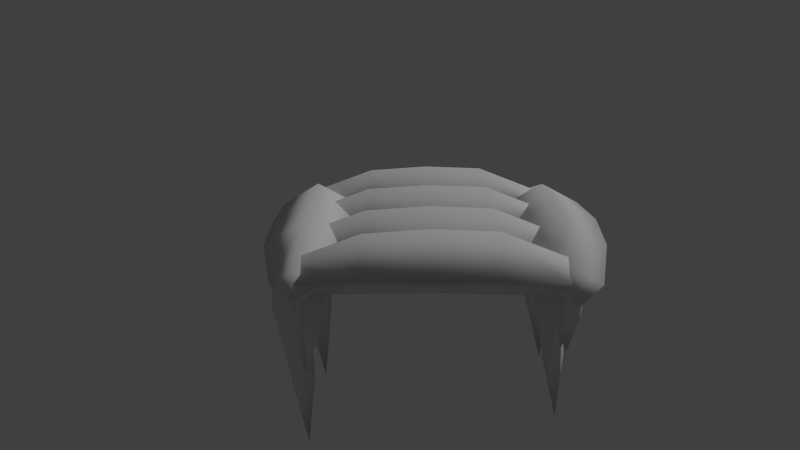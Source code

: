 # Source: ice_and_snow_melts.blend  (saved by Blender 2.68.0; exported with 4.5.12 LTS)
import bpy
from mathutils import Matrix  # noqa: F401  (used for matrix-valued properties, if any)

bpy.ops.wm.read_factory_settings(use_empty=True)
scene = bpy.context.scene
scene.name = 'Scene'

# ---- collections
col_collection_1 = bpy.data.collections.new('Collection 1'); scene.collection.children.link(col_collection_1)
col_collection_2 = bpy.data.collections.new('Collection 2'); scene.collection.children.link(col_collection_2)
col_collection_3 = bpy.data.collections.new('Collection 3'); scene.collection.children.link(col_collection_3)
col_collection_4 = bpy.data.collections.new('Collection 4'); scene.collection.children.link(col_collection_4)
col_collection_5 = bpy.data.collections.new('Collection 5'); scene.collection.children.link(col_collection_5)
col_collection_11 = bpy.data.collections.new('Collection 11'); scene.collection.children.link(col_collection_11)
col_collection_12 = bpy.data.collections.new('Collection 12'); scene.collection.children.link(col_collection_12)
col_collection_12.hide_render = True
col_collection_12.hide_viewport = True
col_collection_13 = bpy.data.collections.new('Collection 13'); scene.collection.children.link(col_collection_13)
col_collection_13.hide_render = True
col_collection_13.hide_viewport = True
col_collection_14 = bpy.data.collections.new('Collection 14'); scene.collection.children.link(col_collection_14)
col_collection_14.hide_render = True
col_collection_14.hide_viewport = True
col_collection_15 = bpy.data.collections.new('Collection 15'); scene.collection.children.link(col_collection_15)
col_collection_15.hide_render = True
col_collection_15.hide_viewport = True

# ---- materials (node trees are filled in below, after node groups)
mat_ice_mat1 = bpy.data.materials.new('ice_mat1')
mat_ice_mat1.alpha_threshold = 0.0
mat_ice_mat1.use_transparent_shadow = False
mat_ice_mat1.roughness = 0.5
mat_ice_mat1.line_color = (0.0, 0.0, 0.0, 1.0)
mat_snow_flats_mat = bpy.data.materials.new('snow_flats_mat')
mat_snow_flats_mat.alpha_threshold = 0.0
mat_snow_flats_mat.use_transparent_shadow = False
mat_snow_flats_mat.roughness = 0.5
mat_snow_flats_mat.specular_intensity = 0.44
mat_snow_flats_mat.line_color = (0.0, 0.0, 0.0, 1.0)

# ---- material node trees

# ---- world
world_world = bpy.data.worlds.new('World'); scene.world = world_world
world_world.color = (0.05088, 0.05088, 0.05088)
world_world.use_sun_shadow = False
world_world.sun_shadow_jitter_overblur = 0.0
world_world.cycles.sampling_method = 'MANUAL'
world_world.cycles.sample_map_resolution = 256

# ---- cameras
cam_camera = bpy.data.cameras.new('Camera')
cam_camera.clip_end = 100.0
cam_camera.lens = 35.0
cam_camera.sensor_width = 32.0
cam_camera.sensor_height = 18.0
cam_camera.ortho_scale = 7.314
cam_camera.dof.focus_distance = 0.0
cam_camera.dof.aperture_fstop = 128.0

# ---- lights
light_lamp = bpy.data.lights.new('Lamp', 'SUN')
light_lamp.transmission_factor = 0.0
light_lamp.cutoff_distance = 30.0
light_lamp.angle = 0.1993
light_lamp.energy = 1.0
light_lamp.shadow_buffer_clip_start = 1.001
light_lamp.shadow_soft_size = 0.1
light_lamp.shadow_cascade_max_distance = 1000.0
light_lamp.cycles.use_multiple_importance_sampling = False

# ---- meshes
me_ice_017 = bpy.data.meshes.new('ice.017')
me_ice_017.from_pydata([(0.2547, 0.248, 1.251), (0.3691, 0.3271, 0.3804), (0.1399, 0.5788, 0.3685), (-0.05396, 0.5102, 1.248), (0.384, -0.4723, 0.06901), (0.3914, -0.2399, -0.3999), (0.5255, 0.01595, 0.3456), (0.4969, -0.04058, 0.8434), (0.4087, -0.2701, 0.8688), (0.1612, -0.6097, 0.2793), (0.2575, -0.1548, 1.203), (0.0322, -0.46, 0.7321), (-0.0905, -0.4984, 0.07042), (0.1059, -0.6262, -0.108), (0.07467, -0.3033, -1.132), (0.1434, -0.3913, -0.8998), (0.3316, -0.01873, -0.3817), (-0.2245, 0.6009, 0.2785), (-0.2595, 0.5509, 1.192), (-0.4415, 0.3966, 0.2563), (-0.45, 0.4335, 1.179), (-0.646, 0.01919, 0.3375), (-0.5932, 0.09779, 1.163), (-0.3603, -0.3935, 0.3223), (-0.2856, -0.2835, 1.11), (-0.1179, 0.4197, -0.6483), (-0.4526, 0.01645, -0.5754), (-0.2002, -0.3359, -0.9593), (-0.02329, 0.3065, -1.644), (-0.2599, 0.101, -1.591), (-0.003679, -0.2503, -1.562), (0.1858, 0.3094, -0.5588), (0.255, 0.2037, -1.474), (-0.1488, 0.1711, 1.536), (0.09405, 0.04153, -3.1)], [], [(0, 1, 2, 3), (4, 5, 6, 7), (1, 0, 7, 6), (8, 9, 4, 7), (7, 0, 10, 8), (10, 11, 9, 8), (11, 12, 13, 9), (12, 14, 15, 13), (9, 13, 4), (14, 16, 5, 15), (4, 13, 15), (16, 1, 6, 5), (4, 15, 5), (3, 2, 17, 18), (18, 17, 19, 20), (20, 19, 21, 22), (22, 21, 23, 24), (11, 24, 23, 12), (21, 19, 25, 26), (12, 23, 27, 14), (26, 25, 28, 29), (21, 26, 27, 23), (29, 30, 27, 26), (30, 14, 27), (16, 31, 2, 1), (17, 25, 19), (2, 31, 25, 17), (14, 31, 16), (31, 14, 32), (25, 31, 32, 28), (10, 24, 11), (0, 3, 33), (3, 18, 33), (18, 20, 33), (0, 33, 10), (20, 22, 33), (22, 24, 33), (24, 10, 33), (29, 28, 34), (14, 30, 34), (32, 14, 34), (34, 30, 29), (28, 32, 34)])
me_ice_017.polygons.foreach_set('use_smooth', [True] * 43)
_uv = me_ice_017.uv_layers.new(name='UVMap')
_uv.uv.foreach_set('vector', [0.2566, 0.7243, 0.3118, 0.6052, 0.3708, 0.6161, 0.3063, 0.7801, 0.1993, 0.5612, 0.2215, 0.4906, 0.2577, 0.5964, 0.239, 0.6552, 0.3118, 0.6052, 0.2566, 0.7243, 0.239, 0.6552, 0.2577, 0.5964, 0.2099, 0.6515, 0.1639, 0.5774, 0.1993, 0.5612, 0.239, 0.6552, 0.239, 0.6552, 0.2566, 0.7243, 0.2067, 0.6925, 0.2099, 0.6515, 0.2067, 0.6925, 0.1567, 0.641, 0.1639, 0.5774, 0.2099, 0.6515, 0.1567, 0.641, 0.1268, 0.561, 0.1585, 0.5408, 0.1639, 0.5774, 0.1268, 0.561, 0.1683, 0.386, 0.174, 0.4159, 0.1585, 0.5408, 0.1639, 0.5774, 0.1585, 0.5408, 0.1993, 0.5612, 0.1683, 0.386, 0.254, 0.4935, 0.2215, 0.4906, 0.174, 0.4159, 0.1993, 0.5612, 0.1585, 0.5408, 0.174, 0.4159, 0.254, 0.4935, 0.3118, 0.6052, 0.2577, 0.5964, 0.2215, 0.4906, 0.1993, 0.5612, 0.174, 0.4159, 0.2215, 0.4906, 0.7107, 0.7235, 0.6601, 0.5964, 0.7209, 0.5804, 0.7345, 0.706, 0.7345, 0.706, 0.7209, 0.5804, 0.7666, 0.5724, 0.7645, 0.7017, 0.7645, 0.7017, 0.7666, 0.5724, 0.8364, 0.5844, 0.8198, 0.7103, 0.0653, 0.7725, 0.00017, 0.6196, 0.08785, 0.6017, 0.127, 0.7048, 0.1567, 0.641, 0.127, 0.7048, 0.08785, 0.6017, 0.1268, 0.561, 0.8364, 0.5844, 0.7666, 0.5724, 0.7125, 0.4311, 0.806, 0.4462, 0.1268, 0.561, 0.08785, 0.6017, 0.1226, 0.4033, 0.1683, 0.386, 0.806, 0.4462, 0.7125, 0.4311, 0.7063, 0.2822, 0.7617, 0.2896, 0.00017, 0.6196, 0.03489, 0.4631, 0.1226, 0.4033, 0.08785, 0.6017, 0.07228, 0.3009, 0.156, 0.3175, 0.1226, 0.4033, 0.03489, 0.4631, 0.156, 0.3175, 0.1683, 0.386, 0.1226, 0.4033, 0.254, 0.4935, 0.3143, 0.4554, 0.3708, 0.6161, 0.3118, 0.6052, 0.7209, 0.5804, 0.7125, 0.4311, 0.7666, 0.5724, 0.6601, 0.5964, 0.6573, 0.4514, 0.7125, 0.4311, 0.7209, 0.5804, 0.1683, 0.386, 0.3143, 0.4554, 0.254, 0.4935, 0.3143, 0.4554, 0.1683, 0.386, 0.2579, 0.3137, 0.7125, 0.4311, 0.6573, 0.4514, 0.6499, 0.3076, 0.7063, 0.2822, 0.2067, 0.6925, 0.127, 0.7048, 0.1567, 0.641, 0.2566, 0.7243, 0.3063, 0.7801, 0.1992, 0.8037, 0.7107, 0.7235, 0.7345, 0.706, 0.7552, 0.784, 0.7345, 0.706, 0.7645, 0.7017, 0.7552, 0.784, 0.2566, 0.7243, 0.1992, 0.8037, 0.2067, 0.6925, 0.7645, 0.7017, 0.8198, 0.7103, 0.7552, 0.784, 0.0653, 0.7725, 0.127, 0.7048, 0.1992, 0.8037, 0.127, 0.7048, 0.2067, 0.6925, 0.1992, 0.8037, 0.7617, 0.2896, 0.7063, 0.2822, 0.6995, 0.00017, 0.1683, 0.386, 0.156, 0.3175, 0.1596, 0.00017, 0.2579, 0.3137, 0.1683, 0.386, 0.1596, 0.00017, 0.1596, 0.00017, 0.156, 0.3175, 0.07228, 0.3009, 0.7063, 0.2822, 0.6499, 0.3076, 0.6995, 0.00017])
me_ice_017.materials.append(mat_ice_mat1)
me_ice_017.use_remesh_preserve_volume = False
me_ice_017.use_remesh_preserve_attributes = False
me_ice_017.use_mirror_vertex_groups = False
me_ice_017.update()
me_ice_016 = bpy.data.meshes.new('ice.016')
me_ice_016.from_pydata([(0.01344, 0.00595, -1.476), (0.01428, 0.3239, -0.5429), (0.3218, 0.1065, -0.5383), (0.2049, -0.2575, -0.5475), (-0.1761, -0.2522, -0.5441), (-0.293, 0.1031, -0.5441), (0.2287, 0.07016, 0.7983), (0.01086, 0.2486, 0.7775), (0.01119, 0.003449, 0.8394), (0.1607, -0.2014, 0.7274), (-0.1628, -0.2389, 0.6375), (-0.2635, -0.3374, -0.1848), (-0.2651, 0.09461, 0.675), (-0.435, 0.1494, -0.04165), (0.01964, 0.3804, 0.0718), (0.3678, 0.1047, 0.01501), (0.2422, -0.3033, -0.1229)], [], [(0, 1, 2), (0, 2, 3), (0, 3, 4), (0, 4, 5), (0, 5, 1), (6, 7, 8), (9, 6, 8), (10, 9, 8), (11, 10, 12, 13), (13, 12, 7, 14), (12, 10, 8), (4, 11, 13, 5), (1, 14, 15, 2), (14, 7, 6, 15), (7, 12, 8), (5, 13, 14, 1), (2, 15, 16, 3), (15, 6, 9, 16), (3, 16, 11, 4), (16, 9, 10, 11)])
me_ice_016.polygons.foreach_set('use_smooth', [True] * 20)
_uv = me_ice_016.uv_layers.new(name='UVMap')
_uv.uv.foreach_set('vector', [0.6041, 0.3876, 0.5232, 0.2415, 0.5816, 0.2278, 0.6041, 0.3876, 0.5816, 0.2278, 0.6393, 0.2252, 0.3276, 0.3266, 0.2369, 0.2008, 0.2874, 0.1843, 0.3276, 0.3266, 0.2874, 0.1843, 0.3371, 0.1799, 0.3276, 0.3266, 0.3371, 0.1799, 0.3932, 0.1839, 0.5577, 0.06687, 0.5239, 0.05812, 0.5557, 0.03743, 0.5955, 0.05487, 0.5577, 0.06687, 0.5557, 0.03743, 0.2792, 0.07475, 0.2478, 0.04414, 0.2883, 0.03043, 0.2841, 0.1504, 0.2792, 0.07475, 0.3128, 0.06441, 0.3322, 0.1284, 0.3322, 0.1284, 0.3128, 0.06441, 0.3269, 0.02444, 0.3922, 0.09729, 0.3128, 0.06441, 0.2792, 0.07475, 0.2883, 0.03043, 0.2874, 0.1843, 0.2841, 0.1504, 0.3322, 0.1284, 0.3371, 0.1799, 0.5232, 0.2415, 0.5056, 0.156, 0.5741, 0.16, 0.5816, 0.2278, 0.5056, 0.156, 0.5239, 0.05812, 0.5577, 0.06687, 0.5741, 0.16, 0.3269, 0.02444, 0.3128, 0.06441, 0.2883, 0.03043, 0.3371, 0.1799, 0.3322, 0.1284, 0.3922, 0.09729, 0.3932, 0.1839, 0.5816, 0.2278, 0.5741, 0.16, 0.6376, 0.1709, 0.6393, 0.2252, 0.5741, 0.16, 0.5577, 0.06687, 0.5955, 0.05487, 0.6376, 0.1709, 0.2369, 0.2008, 0.2177, 0.1544, 0.2841, 0.1504, 0.2874, 0.1843, 0.2177, 0.1544, 0.2478, 0.04414, 0.2792, 0.07475, 0.2841, 0.1504])
me_ice_016.materials.append(mat_ice_mat1)
me_ice_016.use_remesh_preserve_volume = False
me_ice_016.use_remesh_preserve_attributes = False
me_ice_016.use_mirror_vertex_groups = False
me_ice_016.update()
me_ice_014 = bpy.data.meshes.new('ice.014')
me_ice_014.from_pydata([(-0.009689, -0.05174, -1.558), (-0.007976, 0.2836, -0.5319), (0.3092, 0.05007, -0.5287), (0.1902, -0.07633, -0.5362), (-0.2099, -0.06711, -0.5358), (-0.164, 0.04706, -0.5251), (0.2143, 0.01345, 0.8195), (-0.01323, 0.1929, 0.7914), (-0.01287, -0.06024, 0.8459), (0.1425, -0.2725, 0.7425), (-0.2018, -0.3136, 0.648), (-0.2967, -0.1518, -0.2065), (-0.2962, 0.03553, 0.6826), (-0.2415, 0.1, -0.05334), (0.0008381, 0.3304, 0.07126), (0.3585, 0.05139, 0.01245), (0.2383, -0.1112, -0.1375)], [], [(0, 1, 2), (0, 2, 3), (0, 3, 4), (0, 4, 5), (0, 5, 1), (6, 7, 8), (9, 6, 8), (10, 9, 8), (11, 10, 12, 13), (13, 12, 7, 14), (12, 10, 8), (4, 11, 13, 5), (1, 14, 15, 2), (14, 7, 6, 15), (7, 12, 8), (5, 13, 14, 1), (2, 15, 16, 3), (15, 6, 9, 16), (3, 16, 11, 4), (16, 9, 10, 11)])
me_ice_014.polygons.foreach_set('use_smooth', [True] * 20)
_uv = me_ice_014.uv_layers.new(name='UVMap')
_uv.uv.foreach_set('vector', [0.8197, 0.3722, 0.7739, 0.2086, 0.8348, 0.2085, 0.8197, 0.3722, 0.8348, 0.2085, 0.8595, 0.2154, 0.364, 0.89, 0.2007, 0.9477, 0.1889, 0.883, 0.364, 0.89, 0.1889, 0.883, 0.1928, 0.8625, 0.364, 0.89, 0.1928, 0.8625, 0.1985, 0.8173, 0.8481, 0.04695, 0.8176, 0.03048, 0.8532, 0.01816, 0.8873, 0.04442, 0.8481, 0.04695, 0.8532, 0.01816, 0.05629, 0.903, 0.02312, 0.9373, 0.00899, 0.8906, 0.144, 0.8882, 0.05629, 0.903, 0.04894, 0.8698, 0.1265, 0.8536, 0.1265, 0.8536, 0.04894, 0.8698, 0.01033, 0.8457, 0.1069, 0.8025, 0.04894, 0.8698, 0.05629, 0.903, 0.00899, 0.8906, 0.1889, 0.883, 0.144, 0.8882, 0.1265, 0.8536, 0.1928, 0.8625, 0.7739, 0.2086, 0.7766, 0.1205, 0.8423, 0.1399, 0.8348, 0.2085, 0.7766, 0.1205, 0.8176, 0.03048, 0.8481, 0.04695, 0.8423, 0.1399, 0.01033, 0.8457, 0.04894, 0.8698, 0.00899, 0.8906, 0.1928, 0.8625, 0.1265, 0.8536, 0.1069, 0.8025, 0.1985, 0.8173, 0.8348, 0.2085, 0.8423, 0.1399, 0.8691, 0.1625, 0.8595, 0.2154, 0.8423, 0.1399, 0.8481, 0.04695, 0.8873, 0.04442, 0.8691, 0.1625, 0.2007, 0.9477, 0.148, 0.9662, 0.144, 0.8882, 0.1889, 0.883, 0.148, 0.9662, 0.02312, 0.9373, 0.05629, 0.903, 0.144, 0.8882])
me_ice_014.materials.append(mat_ice_mat1)
me_ice_014.use_remesh_preserve_volume = False
me_ice_014.use_remesh_preserve_attributes = False
me_ice_014.use_mirror_vertex_groups = False
me_ice_014.update()
me_ice_012 = bpy.data.meshes.new('ice.012')
me_ice_012.from_pydata([(0.2547, 0.248, 1.251), (0.3691, 0.3271, 0.3804), (0.1399, 0.5788, 0.3685), (-0.05396, 0.5102, 1.248), (0.384, -0.4723, 0.06901), (0.3914, -0.2399, -0.3999), (0.5255, 0.01595, 0.3456), (0.4969, -0.04058, 0.8434), (0.4087, -0.2701, 0.8688), (0.1612, -0.6097, 0.2793), (0.2575, -0.1548, 1.203), (0.0322, -0.46, 0.7321), (-0.0905, -0.4984, 0.07042), (0.1059, -0.6262, -0.108), (0.07467, -0.3033, -1.132), (0.1434, -0.3913, -0.8998), (0.3316, -0.01873, -0.3817), (-0.2245, 0.6009, 0.2785), (-0.2595, 0.5509, 1.192), (-0.4415, 0.3966, 0.2563), (-0.45, 0.4335, 1.179), (-0.646, 0.01919, 0.3375), (-0.5932, 0.09779, 1.163), (-0.3603, -0.3935, 0.3223), (-0.2856, -0.2835, 1.11), (-0.1179, 0.4197, -0.6483), (-0.4526, 0.01645, -0.5754), (-0.2002, -0.3359, -0.9593), (-0.02329, 0.3065, -1.644), (-0.2599, 0.101, -1.591), (-0.003679, -0.2503, -1.562), (0.1858, 0.3094, -0.5588), (0.255, 0.2037, -1.474), (-0.1488, 0.1711, 1.536), (0.09405, 0.04153, -3.1)], [], [(0, 1, 2, 3), (4, 5, 6, 7), (1, 0, 7, 6), (8, 9, 4, 7), (7, 0, 10, 8), (10, 11, 9, 8), (11, 12, 13, 9), (12, 14, 15, 13), (9, 13, 4), (14, 16, 5, 15), (4, 13, 15), (16, 1, 6, 5), (4, 15, 5), (3, 2, 17, 18), (18, 17, 19, 20), (20, 19, 21, 22), (22, 21, 23, 24), (11, 24, 23, 12), (21, 19, 25, 26), (12, 23, 27, 14), (26, 25, 28, 29), (21, 26, 27, 23), (29, 30, 27, 26), (30, 14, 27), (16, 31, 2, 1), (17, 25, 19), (2, 31, 25, 17), (14, 31, 16), (31, 14, 32), (25, 31, 32, 28), (10, 24, 11), (0, 3, 33), (3, 18, 33), (18, 20, 33), (0, 33, 10), (20, 22, 33), (22, 24, 33), (24, 10, 33), (29, 28, 34), (14, 30, 34), (32, 14, 34), (34, 30, 29), (28, 32, 34)])
me_ice_012.polygons.foreach_set('use_smooth', [True] * 43)
_uv = me_ice_012.uv_layers.new(name='UVMap')
_uv.uv.foreach_set('vector', [0.2566, 0.7243, 0.3118, 0.6052, 0.3708, 0.6161, 0.3063, 0.7801, 0.1993, 0.5612, 0.2215, 0.4906, 0.2577, 0.5964, 0.239, 0.6552, 0.3118, 0.6052, 0.2566, 0.7243, 0.239, 0.6552, 0.2577, 0.5964, 0.2099, 0.6515, 0.1639, 0.5774, 0.1993, 0.5612, 0.239, 0.6552, 0.239, 0.6552, 0.2566, 0.7243, 0.2067, 0.6925, 0.2099, 0.6515, 0.2067, 0.6925, 0.1567, 0.641, 0.1639, 0.5774, 0.2099, 0.6515, 0.1567, 0.641, 0.1268, 0.561, 0.1585, 0.5408, 0.1639, 0.5774, 0.1268, 0.561, 0.1683, 0.386, 0.174, 0.4159, 0.1585, 0.5408, 0.1639, 0.5774, 0.1585, 0.5408, 0.1993, 0.5612, 0.1683, 0.386, 0.254, 0.4935, 0.2215, 0.4906, 0.174, 0.4159, 0.1993, 0.5612, 0.1585, 0.5408, 0.174, 0.4159, 0.254, 0.4935, 0.3118, 0.6052, 0.2577, 0.5964, 0.2215, 0.4906, 0.1993, 0.5612, 0.174, 0.4159, 0.2215, 0.4906, 0.7107, 0.7235, 0.6601, 0.5964, 0.7209, 0.5804, 0.7345, 0.706, 0.7345, 0.706, 0.7209, 0.5804, 0.7666, 0.5724, 0.7645, 0.7017, 0.7645, 0.7017, 0.7666, 0.5724, 0.8364, 0.5844, 0.8198, 0.7103, 0.0653, 0.7725, 0.00017, 0.6196, 0.08785, 0.6017, 0.127, 0.7048, 0.1567, 0.641, 0.127, 0.7048, 0.08785, 0.6017, 0.1268, 0.561, 0.8364, 0.5844, 0.7666, 0.5724, 0.7125, 0.4311, 0.806, 0.4462, 0.1268, 0.561, 0.08785, 0.6017, 0.1226, 0.4033, 0.1683, 0.386, 0.806, 0.4462, 0.7125, 0.4311, 0.7063, 0.2822, 0.7617, 0.2896, 0.00017, 0.6196, 0.03489, 0.4631, 0.1226, 0.4033, 0.08785, 0.6017, 0.07228, 0.3009, 0.156, 0.3175, 0.1226, 0.4033, 0.03489, 0.4631, 0.156, 0.3175, 0.1683, 0.386, 0.1226, 0.4033, 0.254, 0.4935, 0.3143, 0.4554, 0.3708, 0.6161, 0.3118, 0.6052, 0.7209, 0.5804, 0.7125, 0.4311, 0.7666, 0.5724, 0.6601, 0.5964, 0.6573, 0.4514, 0.7125, 0.4311, 0.7209, 0.5804, 0.1683, 0.386, 0.3143, 0.4554, 0.254, 0.4935, 0.3143, 0.4554, 0.1683, 0.386, 0.2579, 0.3137, 0.7125, 0.4311, 0.6573, 0.4514, 0.6499, 0.3076, 0.7063, 0.2822, 0.2067, 0.6925, 0.127, 0.7048, 0.1567, 0.641, 0.2566, 0.7243, 0.3063, 0.7801, 0.1992, 0.8037, 0.7107, 0.7235, 0.7345, 0.706, 0.7552, 0.784, 0.7345, 0.706, 0.7645, 0.7017, 0.7552, 0.784, 0.2566, 0.7243, 0.1992, 0.8037, 0.2067, 0.6925, 0.7645, 0.7017, 0.8198, 0.7103, 0.7552, 0.784, 0.0653, 0.7725, 0.127, 0.7048, 0.1992, 0.8037, 0.127, 0.7048, 0.2067, 0.6925, 0.1992, 0.8037, 0.7617, 0.2896, 0.7063, 0.2822, 0.6995, 0.00017, 0.1683, 0.386, 0.156, 0.3175, 0.1596, 0.00017, 0.2579, 0.3137, 0.1683, 0.386, 0.1596, 0.00017, 0.1596, 0.00017, 0.156, 0.3175, 0.07228, 0.3009, 0.7063, 0.2822, 0.6499, 0.3076, 0.6995, 0.00017])
me_ice_012.materials.append(mat_ice_mat1)
me_ice_012.use_remesh_preserve_volume = False
me_ice_012.use_remesh_preserve_attributes = False
me_ice_012.use_mirror_vertex_groups = False
me_ice_012.update()
me_ice_015 = bpy.data.meshes.new('ice.015')
me_ice_015.from_pydata([(-0.009689, -0.05174, -1.558), (-0.007976, 0.2836, -0.5319), (0.3092, 0.05007, -0.5287), (0.1902, -0.07633, -0.5362), (-0.2099, -0.06711, -0.5358), (-0.164, 0.04706, -0.5251), (0.2143, 0.01345, 0.8195), (-0.01323, 0.1929, 0.7914), (-0.01287, -0.06024, 0.8459), (0.1425, -0.2725, 0.7425), (-0.2018, -0.3136, 0.648), (-0.2967, -0.1518, -0.2065), (-0.2962, 0.03553, 0.6826), (-0.2415, 0.1, -0.05334), (0.0008381, 0.3304, 0.07126), (0.3585, 0.05139, 0.01245), (0.2383, -0.1112, -0.1375)], [], [(0, 1, 2), (0, 2, 3), (0, 3, 4), (0, 4, 5), (0, 5, 1), (6, 7, 8), (9, 6, 8), (10, 9, 8), (11, 10, 12, 13), (13, 12, 7, 14), (12, 10, 8), (4, 11, 13, 5), (1, 14, 15, 2), (14, 7, 6, 15), (7, 12, 8), (5, 13, 14, 1), (2, 15, 16, 3), (15, 6, 9, 16), (3, 16, 11, 4), (16, 9, 10, 11)])
me_ice_015.polygons.foreach_set('use_smooth', [True] * 20)
_uv = me_ice_015.uv_layers.new(name='UVMap')
_uv.uv.foreach_set('vector', [0.8197, 0.3722, 0.7739, 0.2086, 0.8348, 0.2085, 0.8197, 0.3722, 0.8348, 0.2085, 0.8595, 0.2154, 0.364, 0.89, 0.2007, 0.9477, 0.1889, 0.883, 0.364, 0.89, 0.1889, 0.883, 0.1928, 0.8625, 0.364, 0.89, 0.1928, 0.8625, 0.1985, 0.8173, 0.8481, 0.04695, 0.8176, 0.03048, 0.8532, 0.01816, 0.8873, 0.04442, 0.8481, 0.04695, 0.8532, 0.01816, 0.05629, 0.903, 0.02312, 0.9373, 0.00899, 0.8906, 0.144, 0.8882, 0.05629, 0.903, 0.04894, 0.8698, 0.1265, 0.8536, 0.1265, 0.8536, 0.04894, 0.8698, 0.01033, 0.8457, 0.1069, 0.8025, 0.04894, 0.8698, 0.05629, 0.903, 0.00899, 0.8906, 0.1889, 0.883, 0.144, 0.8882, 0.1265, 0.8536, 0.1928, 0.8625, 0.7739, 0.2086, 0.7766, 0.1205, 0.8423, 0.1399, 0.8348, 0.2085, 0.7766, 0.1205, 0.8176, 0.03048, 0.8481, 0.04695, 0.8423, 0.1399, 0.01033, 0.8457, 0.04894, 0.8698, 0.00899, 0.8906, 0.1928, 0.8625, 0.1265, 0.8536, 0.1069, 0.8025, 0.1985, 0.8173, 0.8348, 0.2085, 0.8423, 0.1399, 0.8691, 0.1625, 0.8595, 0.2154, 0.8423, 0.1399, 0.8481, 0.04695, 0.8873, 0.04442, 0.8691, 0.1625, 0.2007, 0.9477, 0.148, 0.9662, 0.144, 0.8882, 0.1889, 0.883, 0.148, 0.9662, 0.02312, 0.9373, 0.05629, 0.903, 0.144, 0.8882])
me_ice_015.materials.append(mat_ice_mat1)
me_ice_015.use_remesh_preserve_volume = False
me_ice_015.use_remesh_preserve_attributes = False
me_ice_015.use_mirror_vertex_groups = False
me_ice_015.update()
me_ice_013 = bpy.data.meshes.new('ice.013')
me_ice_013.from_pydata([(0.01344, 0.005951, -1.476), (0.01428, 0.3239, -0.5429), (0.3218, 0.1065, -0.5383), (0.2049, -0.2575, -0.5475), (-0.1761, -0.2522, -0.5441), (-0.293, 0.1031, -0.5441), (0.2287, 0.07016, 0.7983), (0.01086, 0.2486, 0.7775), (0.01119, 0.003449, 0.8394), (0.1607, -0.2014, 0.7274), (-0.1628, -0.2389, 0.6375), (-0.2635, -0.3374, -0.1848), (-0.2651, 0.09461, 0.675), (-0.435, 0.1494, -0.04165), (0.01964, 0.3804, 0.0718), (0.3678, 0.1047, 0.01501), (0.2422, -0.3033, -0.1229)], [], [(0, 1, 2), (0, 2, 3), (0, 3, 4), (0, 4, 5), (0, 5, 1), (6, 7, 8), (9, 6, 8), (10, 9, 8), (11, 10, 12, 13), (13, 12, 7, 14), (12, 10, 8), (4, 11, 13, 5), (1, 14, 15, 2), (14, 7, 6, 15), (7, 12, 8), (5, 13, 14, 1), (2, 15, 16, 3), (15, 6, 9, 16), (3, 16, 11, 4), (16, 9, 10, 11)])
me_ice_013.polygons.foreach_set('use_smooth', [True] * 20)
_uv = me_ice_013.uv_layers.new(name='UVMap')
_uv.uv.foreach_set('vector', [0.6041, 0.3876, 0.5232, 0.2415, 0.5816, 0.2278, 0.6041, 0.3876, 0.5816, 0.2278, 0.6393, 0.2252, 0.3276, 0.3266, 0.2369, 0.2008, 0.2874, 0.1843, 0.3276, 0.3266, 0.2874, 0.1843, 0.3371, 0.1799, 0.3276, 0.3266, 0.3371, 0.1799, 0.3932, 0.1839, 0.5577, 0.06687, 0.5239, 0.05812, 0.5557, 0.03743, 0.5955, 0.05487, 0.5577, 0.06687, 0.5557, 0.03743, 0.2792, 0.07475, 0.2478, 0.04414, 0.2883, 0.03043, 0.2841, 0.1504, 0.2792, 0.07475, 0.3128, 0.06441, 0.3322, 0.1284, 0.3322, 0.1284, 0.3128, 0.06441, 0.3269, 0.02444, 0.3922, 0.09729, 0.3128, 0.06441, 0.2792, 0.07475, 0.2883, 0.03043, 0.2874, 0.1843, 0.2841, 0.1504, 0.3322, 0.1284, 0.3371, 0.1799, 0.5232, 0.2415, 0.5056, 0.156, 0.5741, 0.16, 0.5816, 0.2278, 0.5056, 0.156, 0.5239, 0.05812, 0.5577, 0.06687, 0.5741, 0.16, 0.3269, 0.02444, 0.3128, 0.06441, 0.2883, 0.03043, 0.3371, 0.1799, 0.3322, 0.1284, 0.3922, 0.09729, 0.3932, 0.1839, 0.5816, 0.2278, 0.5741, 0.16, 0.6376, 0.1709, 0.6393, 0.2252, 0.5741, 0.16, 0.5577, 0.06687, 0.5955, 0.05487, 0.6376, 0.1709, 0.2369, 0.2008, 0.2177, 0.1544, 0.2841, 0.1504, 0.2874, 0.1843, 0.2177, 0.1544, 0.2478, 0.04414, 0.2792, 0.07475, 0.2841, 0.1504])
me_ice_013.materials.append(mat_ice_mat1)
me_ice_013.use_remesh_preserve_volume = False
me_ice_013.use_remesh_preserve_attributes = False
me_ice_013.use_mirror_vertex_groups = False
me_ice_013.update()
me_ice_010 = bpy.data.meshes.new('ice.010')
me_ice_010.from_pydata([(0.5636, 0.1382, 0.115), (0.5702, 0.06357, 0.792), (0.4542, -0.2188, 0.6244), (0.3881, -0.2815, 0.9783), (0.1837, -0.4833, 0.6994), (0.2074, -0.116, -0.8312), (-0.02705, -0.5473, 0.6833), (-0.3232, 0.5723, 0.7465), (-0.585, 0.2412, 0.9876), (-0.08647, 0.0938, 1.095), (0.3221, 0.1802, 1.011), (0.08941, -0.5296, 0.886), (-0.4757, 0.3348, 0.1492), (-0.5785, -0.04428, 0.6758), (-0.006743, 0.4401, 0.9896), (0.2072, 0.4701, 0.01296), (-0.1807, 0.5317, -0.1008), (-0.312, -0.4746, 0.7831), (-0.2329, -0.3627, 0.9993), (-0.06228, 0.3358, -0.9838), (-0.4123, -0.09257, -0.5505), (-0.1548, -0.4025, 0.1102), (0.02745, 0.2029, -1.833), (-0.3542, -0.0946, -1.382), (-0.1262, -0.3203, -0.9294), (0.3544, 0.2599, -0.7109), (0.3658, 0.1344, -1.522), (0.1843, -0.03089, -3.495)], [], [(0, 1, 2), (3, 4, 2, 1), (5, 0, 2), (6, 5, 4), (7, 8, 9), (0, 10, 1), (2, 4, 5), (11, 6, 4), (8, 12, 13), (14, 15, 16, 7), (8, 13, 17, 18), (11, 18, 17, 6), (13, 12, 19, 20), (6, 17, 21, 5), (20, 19, 22, 23), (13, 20, 21, 17), (23, 24, 21, 20), (24, 5, 21), (3, 1, 10), (16, 19, 12), (15, 25, 19, 16), (25, 0, 5), (25, 5, 26), (19, 25, 26, 22), (3, 18, 11), (10, 14, 9), (14, 7, 9), (10, 9, 3), (8, 18, 9), (18, 3, 9), (23, 22, 27), (5, 24, 27), (26, 5, 27), (27, 24, 23), (22, 26, 27), (10, 0, 15, 14), (3, 11, 4), (7, 16, 12, 8), (0, 25, 15)])
me_ice_010.polygons.foreach_set('use_smooth', [True] * 39)
_uv = me_ice_010.uv_layers.new(name='UVMap')
_uv.uv.foreach_set('vector', [0.5625, 0.5968, 0.5413, 0.6637, 0.5166, 0.6533, 0.5114, 0.6752, 0.4864, 0.6565, 0.5166, 0.6533, 0.5413, 0.6637, 0.4898, 0.4488, 0.5625, 0.5968, 0.5166, 0.6533, 0.4654, 0.6611, 0.4898, 0.4488, 0.4864, 0.6565, 0.9003, 0.6537, 0.9538, 0.7006, 0.8825, 0.7463, 0.5625, 0.5968, 0.5569, 0.7014, 0.5413, 0.6637, 0.5166, 0.6533, 0.4864, 0.6565, 0.4898, 0.4488, 0.481, 0.6711, 0.4654, 0.6611, 0.4864, 0.6565, 0.9538, 0.7006, 0.9424, 0.5828, 0.9987, 0.6622, 0.8541, 0.6953, 0.8368, 0.5512, 0.8958, 0.5442, 0.9003, 0.6537, 0.3898, 0.8037, 0.3712, 0.7132, 0.444, 0.6763, 0.4581, 0.699, 0.481, 0.6711, 0.4581, 0.699, 0.444, 0.6763, 0.4654, 0.6611, 0.9987, 0.6622, 0.9424, 0.5828, 0.9111, 0.4099, 0.9957, 0.4822, 0.4654, 0.6611, 0.444, 0.6763, 0.4465, 0.6048, 0.4898, 0.4488, 0.9957, 0.4822, 0.9111, 0.4099, 0.9235, 0.2966, 0.9998, 0.3762, 0.3712, 0.7132, 0.3731, 0.5013, 0.4465, 0.6048, 0.444, 0.6763, 0.3712, 0.3923, 0.4294, 0.4627, 0.4465, 0.6048, 0.3731, 0.5013, 0.4294, 0.4627, 0.4898, 0.4488, 0.4465, 0.6048, 0.5114, 0.6752, 0.5413, 0.6637, 0.5569, 0.7014, 0.8958, 0.5442, 0.9111, 0.4099, 0.9424, 0.5828, 0.8368, 0.5512, 0.8368, 0.4389, 0.9111, 0.4099, 0.8958, 0.5442, 0.5625, 0.4655, 0.5625, 0.5968, 0.4898, 0.4488, 0.5625, 0.4655, 0.4898, 0.4488, 0.5258, 0.3467, 0.9111, 0.4099, 0.8368, 0.4389, 0.8567, 0.331, 0.9235, 0.2966, 0.5114, 0.6752, 0.4581, 0.699, 0.481, 0.6711, 0.5569, 0.7014, 0.6028, 0.7575, 0.5123, 0.77, 0.8541, 0.6953, 0.9003, 0.6537, 0.8825, 0.7463, 0.5569, 0.7014, 0.5123, 0.77, 0.5114, 0.6752, 0.3898, 0.8037, 0.4581, 0.699, 0.5123, 0.77, 0.4581, 0.699, 0.5114, 0.6752, 0.5123, 0.77, 0.9998, 0.3762, 0.9235, 0.2966, 0.9612, 0.00017, 0.4898, 0.4488, 0.4294, 0.4627, 0.4373, 0.00017, 0.5258, 0.3467, 0.4898, 0.4488, 0.4373, 0.00017, 0.4373, 0.00017, 0.4294, 0.4627, 0.3712, 0.3923, 0.9235, 0.2966, 0.8567, 0.331, 0.9612, 0.00017, 0.5569, 0.7014, 0.5625, 0.5968, 0.6495, 0.5809, 0.6028, 0.7575, 0.5114, 0.6752, 0.481, 0.6711, 0.4864, 0.6565, 0.9003, 0.6537, 0.8958, 0.5442, 0.9424, 0.5828, 0.9538, 0.7006, 0.5625, 0.5968, 0.5625, 0.4655, 0.6495, 0.5809])
me_ice_010.materials.append(mat_ice_mat1)
me_ice_010.use_remesh_preserve_volume = False
me_ice_010.use_remesh_preserve_attributes = False
me_ice_010.use_mirror_vertex_groups = False
me_ice_010.update()
me_ice_020 = bpy.data.meshes.new('ice.020')
me_ice_020.from_pydata([(0.5636, 0.1382, 0.115), (0.5702, 0.06357, 0.792), (0.4542, -0.2188, 0.6244), (0.3881, -0.2815, 0.9783), (0.1837, -0.4833, 0.6994), (0.2074, -0.116, -0.8312), (-0.02705, -0.5473, 0.6833), (-0.3232, 0.5723, 0.7465), (-0.585, 0.2412, 0.9876), (-0.08647, 0.0938, 1.095), (0.3221, 0.1802, 1.011), (0.08941, -0.5296, 0.886), (-0.4757, 0.3348, 0.1492), (-0.5785, -0.04428, 0.6758), (-0.006743, 0.4401, 0.9896), (0.2072, 0.4701, 0.01296), (-0.1807, 0.5317, -0.1008), (-0.312, -0.4746, 0.7831), (-0.2329, -0.3627, 0.9993), (-0.06228, 0.3358, -0.9838), (-0.4123, -0.09257, -0.5505), (-0.1548, -0.4025, 0.1102), (0.02745, 0.2029, -1.833), (-0.3542, -0.0946, -1.382), (-0.1262, -0.3203, -0.9294), (0.3544, 0.2599, -0.7109), (0.3658, 0.1344, -1.522), (0.1843, -0.03089, -3.495)], [], [(0, 1, 2), (3, 4, 2, 1), (5, 0, 2), (6, 5, 4), (7, 8, 9), (0, 10, 1), (2, 4, 5), (11, 6, 4), (8, 12, 13), (14, 15, 16, 7), (8, 13, 17, 18), (11, 18, 17, 6), (13, 12, 19, 20), (6, 17, 21, 5), (20, 19, 22, 23), (13, 20, 21, 17), (23, 24, 21, 20), (24, 5, 21), (3, 1, 10), (16, 19, 12), (15, 25, 19, 16), (25, 0, 5), (25, 5, 26), (19, 25, 26, 22), (3, 18, 11), (10, 14, 9), (14, 7, 9), (10, 9, 3), (8, 18, 9), (18, 3, 9), (23, 22, 27), (5, 24, 27), (26, 5, 27), (27, 24, 23), (22, 26, 27), (10, 0, 15, 14), (3, 11, 4), (7, 16, 12, 8), (0, 25, 15)])
me_ice_020.polygons.foreach_set('use_smooth', [True] * 39)
_uv = me_ice_020.uv_layers.new(name='UVMap')
_uv.uv.foreach_set('vector', [0.5625, 0.5968, 0.5413, 0.6637, 0.5166, 0.6533, 0.5114, 0.6752, 0.4864, 0.6565, 0.5166, 0.6533, 0.5413, 0.6637, 0.4898, 0.4488, 0.5625, 0.5968, 0.5166, 0.6533, 0.4654, 0.6611, 0.4898, 0.4488, 0.4864, 0.6565, 0.9003, 0.6537, 0.9538, 0.7006, 0.8825, 0.7463, 0.5625, 0.5968, 0.5569, 0.7014, 0.5413, 0.6637, 0.5166, 0.6533, 0.4864, 0.6565, 0.4898, 0.4488, 0.481, 0.6711, 0.4654, 0.6611, 0.4864, 0.6565, 0.9538, 0.7006, 0.9424, 0.5828, 0.9987, 0.6622, 0.8541, 0.6953, 0.8368, 0.5512, 0.8958, 0.5442, 0.9003, 0.6537, 0.3898, 0.8037, 0.3712, 0.7132, 0.444, 0.6763, 0.4581, 0.699, 0.481, 0.6711, 0.4581, 0.699, 0.444, 0.6763, 0.4654, 0.6611, 0.9987, 0.6622, 0.9424, 0.5828, 0.9111, 0.4099, 0.9957, 0.4822, 0.4654, 0.6611, 0.444, 0.6763, 0.4465, 0.6048, 0.4898, 0.4488, 0.9957, 0.4822, 0.9111, 0.4099, 0.9235, 0.2966, 0.9998, 0.3762, 0.3712, 0.7132, 0.3731, 0.5013, 0.4465, 0.6048, 0.444, 0.6763, 0.3712, 0.3923, 0.4294, 0.4627, 0.4465, 0.6048, 0.3731, 0.5013, 0.4294, 0.4627, 0.4898, 0.4488, 0.4465, 0.6048, 0.5114, 0.6752, 0.5413, 0.6637, 0.5569, 0.7014, 0.8958, 0.5442, 0.9111, 0.4099, 0.9424, 0.5828, 0.8368, 0.5512, 0.8368, 0.4389, 0.9111, 0.4099, 0.8958, 0.5442, 0.5625, 0.4655, 0.5625, 0.5968, 0.4898, 0.4488, 0.5625, 0.4655, 0.4898, 0.4488, 0.5258, 0.3467, 0.9111, 0.4099, 0.8368, 0.4389, 0.8567, 0.331, 0.9235, 0.2966, 0.5114, 0.6752, 0.4581, 0.699, 0.481, 0.6711, 0.5569, 0.7014, 0.6028, 0.7575, 0.5123, 0.77, 0.8541, 0.6953, 0.9003, 0.6537, 0.8825, 0.7463, 0.5569, 0.7014, 0.5123, 0.77, 0.5114, 0.6752, 0.3898, 0.8037, 0.4581, 0.699, 0.5123, 0.77, 0.4581, 0.699, 0.5114, 0.6752, 0.5123, 0.77, 0.9998, 0.3762, 0.9235, 0.2966, 0.9612, 0.00017, 0.4898, 0.4488, 0.4294, 0.4627, 0.4373, 0.00017, 0.5258, 0.3467, 0.4898, 0.4488, 0.4373, 0.00017, 0.4373, 0.00017, 0.4294, 0.4627, 0.3712, 0.3923, 0.9235, 0.2966, 0.8567, 0.331, 0.9612, 0.00017, 0.5569, 0.7014, 0.5625, 0.5968, 0.6495, 0.5809, 0.6028, 0.7575, 0.5114, 0.6752, 0.481, 0.6711, 0.4864, 0.6565, 0.9003, 0.6537, 0.8958, 0.5442, 0.9424, 0.5828, 0.9538, 0.7006, 0.5625, 0.5968, 0.5625, 0.4655, 0.6495, 0.5809])
me_ice_020.materials.append(mat_ice_mat1)
me_ice_020.use_remesh_preserve_volume = False
me_ice_020.use_remesh_preserve_attributes = False
me_ice_020.use_mirror_vertex_groups = False
me_ice_020.update()
me_ice_019 = bpy.data.meshes.new('ice.019')
me_ice_019.from_pydata([(-0.03061, -0.02395, -1.498), (-0.01527, 0.3136, -0.2852), (0.2759, 0.07789, -0.3788), (0.1745, -0.222, -0.3835), (-0.2513, -0.2376, -0.432), (-0.1656, 0.08538, -0.359), (0.03598, 0.005823, 0.5664), (-0.04696, 0.06685, 0.5403), (-0.04856, -0.02388, 0.588), (0.008595, -0.09938, 0.5242), (-0.113, -0.111, 0.4853), (-0.1396, 0.007473, 0.5024), (0.3159, 0.1607, 0.1303)], [], [(0, 1, 2), (0, 2, 3), (0, 3, 4), (0, 4, 5), (0, 5, 1), (6, 7, 8), (9, 6, 8), (10, 9, 8), (11, 10, 8), (3, 9, 10, 4), (5, 11, 7, 1), (7, 11, 8), (4, 10, 11, 5), (1, 7, 6, 12), (12, 6, 9, 3), (2, 12, 3), (1, 12, 2)])
me_ice_019.polygons.foreach_set('use_smooth', [True] * 17)
_uv = me_ice_019.uv_layers.new(name='UVMap')
_uv.uv.foreach_set('vector', [0.2279, 0.9697, 0.4652, 0.8483, 0.4666, 0.9269, 0.2279, 0.9697, 0.4666, 0.9269, 0.4709, 0.9904, 0.6212, 0.8133, 0.8607, 0.7903, 0.8236, 0.8675, 0.6212, 0.8133, 0.8236, 0.8675, 0.8138, 0.9286, 0.6212, 0.8133, 0.8138, 0.9286, 0.8079, 0.9816, 0.6046, 0.8997, 0.6092, 0.8803, 0.6207, 0.8968, 0.6149, 0.9183, 0.6046, 0.8997, 0.6207, 0.8968, 0.9429, 0.9248, 0.9649, 0.9194, 0.9603, 0.9403, 0.9396, 0.9424, 0.9429, 0.9248, 0.9603, 0.9403, 0.8607, 0.7903, 0.9649, 0.9194, 0.9429, 0.9248, 0.8236, 0.8675, 0.8138, 0.9286, 0.9396, 0.9424, 0.9529, 0.9588, 0.8079, 0.9816, 0.9529, 0.9588, 0.9396, 0.9424, 0.9603, 0.9403, 0.8236, 0.8675, 0.9429, 0.9248, 0.9396, 0.9424, 0.8138, 0.9286, 0.4652, 0.8483, 0.6092, 0.8803, 0.6046, 0.8997, 0.5295, 0.9071, 0.5295, 0.9071, 0.6046, 0.8997, 0.6149, 0.9183, 0.4709, 0.9904, 0.4666, 0.9269, 0.5295, 0.9071, 0.4709, 0.9904, 0.4652, 0.8483, 0.5295, 0.9071, 0.4666, 0.9269])
me_ice_019.materials.append(mat_ice_mat1)
me_ice_019.use_remesh_preserve_volume = False
me_ice_019.use_remesh_preserve_attributes = False
me_ice_019.use_mirror_vertex_groups = False
me_ice_019.update()
me_ice_011 = bpy.data.meshes.new('ice.011')
me_ice_011.from_pydata([(-0.009689, -0.05174, -1.558), (-0.007976, 0.2836, -0.5319), (0.3092, 0.05007, -0.5287), (0.1902, -0.07633, -0.5362), (-0.2099, -0.06711, -0.5358), (-0.164, 0.04706, -0.5251), (0.2143, 0.01346, 0.8195), (-0.01323, 0.1929, 0.7914), (-0.01287, -0.06024, 0.8459), (0.1425, -0.2725, 0.7425), (-0.2018, -0.3136, 0.648), (-0.2967, -0.1518, -0.2065), (-0.2962, 0.03553, 0.6826), (-0.2415, 0.1, -0.05334), (0.0008381, 0.3304, 0.07126), (0.3585, 0.05139, 0.01245), (0.2383, -0.1112, -0.1375)], [], [(0, 1, 2), (0, 2, 3), (0, 3, 4), (0, 4, 5), (0, 5, 1), (6, 7, 8), (9, 6, 8), (10, 9, 8), (11, 10, 12, 13), (13, 12, 7, 14), (12, 10, 8), (4, 11, 13, 5), (1, 14, 15, 2), (14, 7, 6, 15), (7, 12, 8), (5, 13, 14, 1), (2, 15, 16, 3), (15, 6, 9, 16), (3, 16, 11, 4), (16, 9, 10, 11)])
me_ice_011.polygons.foreach_set('use_smooth', [True] * 20)
_uv = me_ice_011.uv_layers.new(name='UVMap')
_uv.uv.foreach_set('vector', [0.8197, 0.3722, 0.7739, 0.2086, 0.8348, 0.2085, 0.8197, 0.3722, 0.8348, 0.2085, 0.8595, 0.2154, 0.364, 0.89, 0.2007, 0.9477, 0.1889, 0.883, 0.364, 0.89, 0.1889, 0.883, 0.1928, 0.8625, 0.364, 0.89, 0.1928, 0.8625, 0.1985, 0.8173, 0.8481, 0.04695, 0.8176, 0.03048, 0.8532, 0.01816, 0.8873, 0.04442, 0.8481, 0.04695, 0.8532, 0.01816, 0.05629, 0.903, 0.02312, 0.9373, 0.00899, 0.8906, 0.144, 0.8882, 0.05629, 0.903, 0.04894, 0.8698, 0.1265, 0.8536, 0.1265, 0.8536, 0.04894, 0.8698, 0.01033, 0.8457, 0.1069, 0.8025, 0.04894, 0.8698, 0.05629, 0.903, 0.00899, 0.8906, 0.1889, 0.883, 0.144, 0.8882, 0.1265, 0.8536, 0.1928, 0.8625, 0.7739, 0.2086, 0.7766, 0.1205, 0.8423, 0.1399, 0.8348, 0.2085, 0.7766, 0.1205, 0.8176, 0.03048, 0.8481, 0.04695, 0.8423, 0.1399, 0.01033, 0.8457, 0.04894, 0.8698, 0.00899, 0.8906, 0.1928, 0.8625, 0.1265, 0.8536, 0.1069, 0.8025, 0.1985, 0.8173, 0.8348, 0.2085, 0.8423, 0.1399, 0.8691, 0.1625, 0.8595, 0.2154, 0.8423, 0.1399, 0.8481, 0.04695, 0.8873, 0.04442, 0.8691, 0.1625, 0.2007, 0.9477, 0.148, 0.9662, 0.144, 0.8882, 0.1889, 0.883, 0.148, 0.9662, 0.02312, 0.9373, 0.05629, 0.903, 0.144, 0.8882])
me_ice_011.materials.append(mat_ice_mat1)
me_ice_011.use_remesh_preserve_volume = False
me_ice_011.use_remesh_preserve_attributes = False
me_ice_011.use_mirror_vertex_groups = False
me_ice_011.update()
me_ice_018 = bpy.data.meshes.new('ice.018')
me_ice_018.from_pydata([(-0.009689, -0.05174, -1.558), (-0.007976, 0.2836, -0.5319), (0.3092, 0.05007, -0.5287), (0.1902, -0.07633, -0.5362), (-0.2099, -0.06711, -0.5358), (-0.164, 0.04706, -0.5251), (0.2143, 0.01345, 0.8195), (-0.01323, 0.1929, 0.7914), (-0.01287, -0.06024, 0.8459), (0.1425, -0.2725, 0.7425), (-0.2018, -0.3136, 0.648), (-0.2967, -0.1518, -0.2065), (-0.2962, 0.03553, 0.6826), (-0.2415, 0.1, -0.05334), (0.0008381, 0.3304, 0.07126), (0.3585, 0.05139, 0.01245), (0.2383, -0.1112, -0.1375)], [], [(0, 1, 2), (0, 2, 3), (0, 3, 4), (0, 4, 5), (0, 5, 1), (6, 7, 8), (9, 6, 8), (10, 9, 8), (11, 10, 12, 13), (13, 12, 7, 14), (12, 10, 8), (4, 11, 13, 5), (1, 14, 15, 2), (14, 7, 6, 15), (7, 12, 8), (5, 13, 14, 1), (2, 15, 16, 3), (15, 6, 9, 16), (3, 16, 11, 4), (16, 9, 10, 11)])
me_ice_018.polygons.foreach_set('use_smooth', [True] * 20)
_uv = me_ice_018.uv_layers.new(name='UVMap')
_uv.uv.foreach_set('vector', [0.8197, 0.3722, 0.7739, 0.2086, 0.8348, 0.2085, 0.8197, 0.3722, 0.8348, 0.2085, 0.8595, 0.2154, 0.364, 0.89, 0.2007, 0.9477, 0.1889, 0.883, 0.364, 0.89, 0.1889, 0.883, 0.1928, 0.8625, 0.364, 0.89, 0.1928, 0.8625, 0.1985, 0.8173, 0.8481, 0.04695, 0.8176, 0.03048, 0.8532, 0.01816, 0.8873, 0.04442, 0.8481, 0.04695, 0.8532, 0.01816, 0.05629, 0.903, 0.02312, 0.9373, 0.00899, 0.8906, 0.144, 0.8882, 0.05629, 0.903, 0.04894, 0.8698, 0.1265, 0.8536, 0.1265, 0.8536, 0.04894, 0.8698, 0.01033, 0.8457, 0.1069, 0.8025, 0.04894, 0.8698, 0.05629, 0.903, 0.00899, 0.8906, 0.1889, 0.883, 0.144, 0.8882, 0.1265, 0.8536, 0.1928, 0.8625, 0.7739, 0.2086, 0.7766, 0.1205, 0.8423, 0.1399, 0.8348, 0.2085, 0.7766, 0.1205, 0.8176, 0.03048, 0.8481, 0.04695, 0.8423, 0.1399, 0.01033, 0.8457, 0.04894, 0.8698, 0.00899, 0.8906, 0.1928, 0.8625, 0.1265, 0.8536, 0.1069, 0.8025, 0.1985, 0.8173, 0.8348, 0.2085, 0.8423, 0.1399, 0.8691, 0.1625, 0.8595, 0.2154, 0.8423, 0.1399, 0.8481, 0.04695, 0.8873, 0.04442, 0.8691, 0.1625, 0.2007, 0.9477, 0.148, 0.9662, 0.144, 0.8882, 0.1889, 0.883, 0.148, 0.9662, 0.02312, 0.9373, 0.05629, 0.903, 0.144, 0.8882])
me_ice_018.materials.append(mat_ice_mat1)
me_ice_018.use_remesh_preserve_volume = False
me_ice_018.use_remesh_preserve_attributes = False
me_ice_018.use_mirror_vertex_groups = False
me_ice_018.update()
me_ice_009 = bpy.data.meshes.new('ice.009')
me_ice_009.from_pydata([(-0.03061, -0.02395, -1.498), (-0.01527, 0.3136, -0.2852), (0.2759, 0.07789, -0.3788), (0.1745, -0.222, -0.3835), (-0.2513, -0.2376, -0.432), (-0.1656, 0.08538, -0.359), (0.03598, 0.005823, 0.5664), (-0.04696, 0.06685, 0.5403), (-0.04856, -0.02388, 0.588), (0.008595, -0.09938, 0.5242), (-0.113, -0.111, 0.4853), (-0.1396, 0.007473, 0.5024), (0.3159, 0.1607, 0.1303)], [], [(0, 1, 2), (0, 2, 3), (0, 3, 4), (0, 4, 5), (0, 5, 1), (6, 7, 8), (9, 6, 8), (10, 9, 8), (11, 10, 8), (3, 9, 10, 4), (5, 11, 7, 1), (7, 11, 8), (4, 10, 11, 5), (1, 7, 6, 12), (12, 6, 9, 3), (2, 12, 3), (1, 12, 2)])
me_ice_009.polygons.foreach_set('use_smooth', [True] * 17)
_uv = me_ice_009.uv_layers.new(name='UVMap')
_uv.uv.foreach_set('vector', [0.2279, 0.9697, 0.4652, 0.8483, 0.4666, 0.9269, 0.2279, 0.9697, 0.4666, 0.9269, 0.4709, 0.9904, 0.6212, 0.8133, 0.8607, 0.7903, 0.8236, 0.8675, 0.6212, 0.8133, 0.8236, 0.8675, 0.8138, 0.9286, 0.6212, 0.8133, 0.8138, 0.9286, 0.8079, 0.9816, 0.6046, 0.8997, 0.6092, 0.8803, 0.6207, 0.8968, 0.6149, 0.9183, 0.6046, 0.8997, 0.6207, 0.8968, 0.9429, 0.9248, 0.9649, 0.9194, 0.9603, 0.9403, 0.9396, 0.9424, 0.9429, 0.9248, 0.9603, 0.9403, 0.8607, 0.7903, 0.9649, 0.9194, 0.9429, 0.9248, 0.8236, 0.8675, 0.8138, 0.9286, 0.9396, 0.9424, 0.9529, 0.9588, 0.8079, 0.9816, 0.9529, 0.9588, 0.9396, 0.9424, 0.9603, 0.9403, 0.8236, 0.8675, 0.9429, 0.9248, 0.9396, 0.9424, 0.8138, 0.9286, 0.4652, 0.8483, 0.6092, 0.8803, 0.6046, 0.8997, 0.5295, 0.9071, 0.5295, 0.9071, 0.6046, 0.8997, 0.6149, 0.9183, 0.4709, 0.9904, 0.4666, 0.9269, 0.5295, 0.9071, 0.4709, 0.9904, 0.4652, 0.8483, 0.5295, 0.9071, 0.4666, 0.9269])
me_ice_009.materials.append(mat_ice_mat1)
me_ice_009.use_remesh_preserve_volume = False
me_ice_009.use_remesh_preserve_attributes = False
me_ice_009.use_mirror_vertex_groups = False
me_ice_009.update()
me_cube_003 = bpy.data.meshes.new('Cube.003')
me_cube_003.from_pydata([(-3.63, -0.5417, -2.731), (-3.63, 0.5417, -2.731), (3.03, 0.5417, -2.731), (3.03, -0.5417, -2.731), (-3.63, -0.5417, 2.731), (-3.63, 0.5417, 2.731), (3.03, 0.5417, 2.731), (3.03, -0.5417, 2.731)], [], [(4, 5, 1, 0), (5, 6, 2, 1), (6, 7, 3, 2), (7, 4, 0, 3), (0, 1, 2, 3), (7, 6, 5, 4)])
me_cube_003.use_remesh_preserve_volume = False
me_cube_003.use_remesh_preserve_attributes = False
me_cube_003.use_mirror_vertex_groups = False
me_cube_003.update()
me_cube_002 = bpy.data.meshes.new('Cube.002')
me_cube_002.from_pydata([(-3.63, -0.5417, -2.731), (-3.63, 0.5417, -2.731), (3.03, 0.5417, -2.731), (3.03, -0.5417, -2.731), (-3.63, -0.5417, 2.731), (-3.63, 0.5417, 2.731), (3.03, 0.5417, 2.731), (3.03, -0.5417, 2.731)], [], [(4, 5, 1, 0), (5, 6, 2, 1), (6, 7, 3, 2), (7, 4, 0, 3), (0, 1, 2, 3), (7, 6, 5, 4)])
me_cube_002.use_remesh_preserve_volume = False
me_cube_002.use_remesh_preserve_attributes = False
me_cube_002.use_mirror_vertex_groups = False
me_cube_002.update()
me_cube_001 = bpy.data.meshes.new('Cube.001')
me_cube_001.from_pydata([(-3.63, -0.5417, -2.731), (-3.63, 0.5417, -2.731), (3.03, 0.5417, -2.731), (3.03, -0.5417, -2.731), (-3.63, -0.5417, 2.731), (-3.63, 0.5417, 2.731), (3.03, 0.5417, 2.731), (3.03, -0.5417, 2.731)], [], [(4, 5, 1, 0), (5, 6, 2, 1), (6, 7, 3, 2), (7, 4, 0, 3), (0, 1, 2, 3), (7, 6, 5, 4)])
me_cube_001.use_remesh_preserve_volume = False
me_cube_001.use_remesh_preserve_attributes = False
me_cube_001.use_mirror_vertex_groups = False
me_cube_001.update()
me_cube = bpy.data.meshes.new('Cube')
me_cube.from_pydata([(-3.63, -0.5417, -2.731), (-3.63, 0.5417, -2.731), (3.03, 0.5417, -2.731), (3.03, -0.5417, -2.731), (-3.63, -0.5417, 2.731), (-3.63, 0.5417, 2.731), (3.03, 0.5417, 2.731), (3.03, -0.5417, 2.731)], [], [(4, 5, 1, 0), (5, 6, 2, 1), (6, 7, 3, 2), (7, 4, 0, 3), (0, 1, 2, 3), (7, 6, 5, 4)])
me_cube.use_remesh_preserve_volume = False
me_cube.use_remesh_preserve_attributes = False
me_cube.use_mirror_vertex_groups = False
me_cube.update()
me_grid_006 = bpy.data.meshes.new('Grid.006')
me_grid_006.from_pydata([(2.866, 0.7985, -0.09494), (2.922, -0.02751, 0.2219), (2.847, -0.8318, -0.1012), (2.878, -0.01888, -0.6577), (1.573, -0.01082, -0.6451), (1.491, 1.399, 0.2343), (1.481, -0.009201, 0.7834), (1.456, -1.375, 0.1886), (-0.01029, 0.01351, -0.6087), (0.001945, 1.592, 0.2999), (-0.00954, 0.04955, 0.82), (-0.01275, -1.464, 0.1783), (-1.587, -0.01082, -0.6352), (-1.477, 1.399, 0.2285), (-1.492, -0.009201, 0.7253), (-1.479, -1.375, 0.1675), (-3.218, -0.01987, -0.219), (-2.853, 0.7985, -0.08312), (-2.923, -0.02751, 0.1888), (-2.853, -0.8318, -0.1068), (-2.88, -0.01888, -0.6451), (3.278, -0.01987, -0.2399)], [], [(1, 0, 5, 6), (2, 1, 6, 7), (8, 11, 15, 12), (6, 5, 9, 10), (7, 6, 10, 11), (4, 7, 11, 8), (5, 4, 8, 9), (3, 2, 7, 4), (9, 8, 12, 13), (10, 9, 13, 14), (11, 10, 14, 15), (14, 13, 17, 18), (15, 14, 18, 19), (0, 3, 4, 5), (13, 12, 20, 17), (12, 15, 19, 20), (20, 19, 16), (17, 20, 16), (18, 17, 16), (19, 18, 16), (2, 3, 21), (3, 0, 21), (0, 1, 21), (1, 2, 21)])
me_grid_006.polygons.foreach_set('use_smooth', [True] * 24)
me_grid_006.materials.append(mat_snow_flats_mat)
me_grid_006.use_remesh_preserve_volume = False
me_grid_006.use_remesh_preserve_attributes = False
me_grid_006.use_mirror_vertex_groups = False
me_grid_006.update()
me_grid_002 = bpy.data.meshes.new('Grid.002')
me_grid_002.from_pydata([(0.5325, -3.531, -0.09494), (-0.01835, -3.599, 0.2219), (-0.5547, -3.508, -0.1012), (-0.01259, -3.546, -0.6577), (-0.007217, -1.938, -0.6451), (0.9328, -1.836, 0.2343), (-0.006136, -1.824, 0.7834), (-0.9168, -1.794, 0.1886), (0.009013, 0.01267, -0.6087), (1.061, -0.002396, 0.2999), (0.03305, 0.01175, 0.82), (-0.976, 0.0157, 0.1783), (-0.007217, 1.955, -0.6352), (0.9328, 1.819, 0.2285), (-0.006136, 1.839, 0.7253), (-0.9168, 1.822, 0.1675), (-0.01325, 3.964, -0.219), (0.5325, 3.514, -0.08312), (-0.01835, 3.601, 0.1888), (-0.5547, 3.514, -0.1068), (-0.01259, 3.548, -0.6451), (-0.01325, -4.038, -0.2399)], [], [(1, 0, 5, 6), (2, 1, 6, 7), (8, 11, 15, 12), (6, 5, 9, 10), (7, 6, 10, 11), (4, 7, 11, 8), (5, 4, 8, 9), (3, 2, 7, 4), (9, 8, 12, 13), (10, 9, 13, 14), (11, 10, 14, 15), (14, 13, 17, 18), (15, 14, 18, 19), (0, 3, 4, 5), (13, 12, 20, 17), (12, 15, 19, 20), (20, 19, 16), (17, 20, 16), (18, 17, 16), (19, 18, 16), (2, 3, 21), (3, 0, 21), (0, 1, 21), (1, 2, 21)])
me_grid_002.polygons.foreach_set('use_smooth', [True] * 24)
me_grid_002.materials.append(mat_snow_flats_mat)
me_grid_002.use_remesh_preserve_volume = False
me_grid_002.use_remesh_preserve_attributes = False
me_grid_002.use_mirror_vertex_groups = False
me_grid_002.update()
me_grid = bpy.data.meshes.new('Grid')
me_grid.from_pydata([(0.5325, -3.531, -0.09494), (-0.01835, -3.599, 0.2219), (-0.5547, -3.508, -0.1012), (-0.01259, -3.546, -0.6577), (-0.007217, -1.938, -0.6451), (0.9328, -1.836, 0.2343), (-0.006136, -1.824, 0.7834), (-0.9168, -1.794, 0.1886), (0.009013, 0.01267, -0.6087), (1.061, -0.002396, 0.2999), (0.03305, 0.01175, 0.82), (-0.976, 0.0157, 0.1783), (-0.007217, 1.955, -0.6352), (0.9328, 1.819, 0.2285), (-0.006136, 1.839, 0.7253), (-0.9168, 1.822, 0.1675), (-0.01325, 3.964, -0.219), (0.5325, 3.514, -0.08312), (-0.01835, 3.601, 0.1888), (-0.5547, 3.514, -0.1068), (-0.01259, 3.548, -0.6451), (-0.01325, -4.038, -0.2399)], [], [(1, 0, 5, 6), (2, 1, 6, 7), (8, 11, 15, 12), (6, 5, 9, 10), (7, 6, 10, 11), (4, 7, 11, 8), (5, 4, 8, 9), (3, 2, 7, 4), (9, 8, 12, 13), (10, 9, 13, 14), (11, 10, 14, 15), (14, 13, 17, 18), (15, 14, 18, 19), (0, 3, 4, 5), (13, 12, 20, 17), (12, 15, 19, 20), (20, 19, 16), (17, 20, 16), (18, 17, 16), (19, 18, 16), (2, 3, 21), (3, 0, 21), (0, 1, 21), (1, 2, 21)])
me_grid.polygons.foreach_set('use_smooth', [True] * 24)
me_grid.materials.append(mat_snow_flats_mat)
me_grid.use_remesh_preserve_volume = False
me_grid.use_remesh_preserve_attributes = False
me_grid.use_mirror_vertex_groups = False
me_grid.update()
me_grid_005 = bpy.data.meshes.new('Grid.005')
me_grid_005.from_pydata([(2.866, 0.7985, -0.09494), (2.922, -0.02751, 0.2219), (2.847, -0.8318, -0.1012), (2.878, -0.01888, -0.6577), (1.573, -0.01082, -0.6451), (1.491, 1.399, 0.2343), (1.481, -0.009201, 0.7834), (1.456, -1.375, 0.1886), (-0.01029, 0.01351, -0.6087), (0.001945, 1.592, 0.2999), (-0.00954, 0.04955, 0.82), (-0.01275, -1.464, 0.1783), (-1.587, -0.01082, -0.6352), (-1.477, 1.399, 0.2285), (-1.492, -0.009201, 0.7253), (-1.479, -1.375, 0.1675), (-3.218, -0.01987, -0.219), (-2.853, 0.7985, -0.08312), (-2.923, -0.02751, 0.1888), (-2.853, -0.8318, -0.1068), (-2.88, -0.01888, -0.6451), (3.278, -0.01987, -0.2399)], [], [(1, 0, 5, 6), (2, 1, 6, 7), (8, 11, 15, 12), (6, 5, 9, 10), (7, 6, 10, 11), (4, 7, 11, 8), (5, 4, 8, 9), (3, 2, 7, 4), (9, 8, 12, 13), (10, 9, 13, 14), (11, 10, 14, 15), (14, 13, 17, 18), (15, 14, 18, 19), (0, 3, 4, 5), (13, 12, 20, 17), (12, 15, 19, 20), (20, 19, 16), (17, 20, 16), (18, 17, 16), (19, 18, 16), (2, 3, 21), (3, 0, 21), (0, 1, 21), (1, 2, 21)])
me_grid_005.polygons.foreach_set('use_smooth', [True] * 24)
me_grid_005.materials.append(mat_snow_flats_mat)
me_grid_005.use_remesh_preserve_volume = False
me_grid_005.use_remesh_preserve_attributes = False
me_grid_005.use_mirror_vertex_groups = False
me_grid_005.update()
me_grid_004 = bpy.data.meshes.new('Grid.004')
me_grid_004.from_pydata([(2.866, 0.7985, -0.09494), (2.922, -0.02751, 0.2219), (2.847, -0.8318, -0.1012), (2.878, -0.01888, -0.6577), (1.573, -0.01082, -0.6451), (1.491, 1.399, 0.2343), (1.481, -0.009201, 0.7834), (1.456, -1.375, 0.1886), (-0.01029, 0.01351, -0.6087), (0.001944, 1.592, 0.2999), (-0.00954, 0.04955, 0.82), (-0.01274, -1.464, 0.1783), (-1.587, -0.01082, -0.6352), (-1.477, 1.399, 0.2285), (-1.492, -0.009201, 0.7253), (-1.479, -1.375, 0.1675), (-3.218, -0.01987, -0.219), (-2.853, 0.7985, -0.08312), (-2.923, -0.02751, 0.1888), (-2.853, -0.8318, -0.1068), (-2.88, -0.01888, -0.6451), (3.278, -0.01987, -0.2399)], [], [(1, 0, 5, 6), (2, 1, 6, 7), (8, 11, 15, 12), (6, 5, 9, 10), (7, 6, 10, 11), (4, 7, 11, 8), (5, 4, 8, 9), (3, 2, 7, 4), (9, 8, 12, 13), (10, 9, 13, 14), (11, 10, 14, 15), (14, 13, 17, 18), (15, 14, 18, 19), (0, 3, 4, 5), (13, 12, 20, 17), (12, 15, 19, 20), (20, 19, 16), (17, 20, 16), (18, 17, 16), (19, 18, 16), (2, 3, 21), (3, 0, 21), (0, 1, 21), (1, 2, 21)])
me_grid_004.polygons.foreach_set('use_smooth', [True] * 24)
me_grid_004.materials.append(mat_snow_flats_mat)
me_grid_004.use_remesh_preserve_volume = False
me_grid_004.use_remesh_preserve_attributes = False
me_grid_004.use_mirror_vertex_groups = False
me_grid_004.update()
me_grid_003 = bpy.data.meshes.new('Grid.003')
me_grid_003.from_pydata([(2.866, 0.7985, -0.09494), (2.922, -0.02751, 0.2219), (2.847, -0.8318, -0.1012), (2.878, -0.01888, -0.6577), (1.573, -0.01082, -0.6451), (1.491, 1.399, 0.2343), (1.481, -0.009201, 0.7834), (1.456, -1.375, 0.1886), (-0.01029, 0.01351, -0.6087), (0.001945, 1.592, 0.2999), (-0.00954, 0.04955, 0.82), (-0.01275, -1.464, 0.1783), (-1.587, -0.01082, -0.6352), (-1.477, 1.399, 0.2285), (-1.492, -0.009201, 0.7253), (-1.479, -1.375, 0.1675), (-3.218, -0.01987, -0.219), (-2.853, 0.7985, -0.08312), (-2.923, -0.02751, 0.1888), (-2.853, -0.8318, -0.1068), (-2.88, -0.01888, -0.6451), (3.278, -0.01987, -0.2399)], [], [(1, 0, 5, 6), (2, 1, 6, 7), (8, 11, 15, 12), (6, 5, 9, 10), (7, 6, 10, 11), (4, 7, 11, 8), (5, 4, 8, 9), (3, 2, 7, 4), (9, 8, 12, 13), (10, 9, 13, 14), (11, 10, 14, 15), (14, 13, 17, 18), (15, 14, 18, 19), (0, 3, 4, 5), (13, 12, 20, 17), (12, 15, 19, 20), (20, 19, 16), (17, 20, 16), (18, 17, 16), (19, 18, 16), (2, 3, 21), (3, 0, 21), (0, 1, 21), (1, 2, 21)])
me_grid_003.polygons.foreach_set('use_smooth', [True] * 24)
me_grid_003.materials.append(mat_snow_flats_mat)
me_grid_003.use_remesh_preserve_volume = False
me_grid_003.use_remesh_preserve_attributes = False
me_grid_003.use_mirror_vertex_groups = False
me_grid_003.update()
me_ice_001 = bpy.data.meshes.new('ice.001')
me_ice_001.from_pydata([(0.01344, 0.00595, -1.476), (0.01428, 0.3239, -0.5429), (0.3218, 0.1065, -0.5383), (0.2049, -0.2575, -0.5475), (-0.1761, -0.2522, -0.5441), (-0.293, 0.1031, -0.5441), (0.2287, 0.07016, 0.7983), (0.01086, 0.2486, 0.7775), (0.01119, 0.003449, 0.8394), (0.1607, -0.2014, 0.7274), (-0.1628, -0.2389, 0.6375), (-0.2635, -0.3374, -0.1848), (-0.2651, 0.09461, 0.675), (-0.435, 0.1494, -0.04165), (0.01964, 0.3804, 0.0718), (0.3678, 0.1047, 0.01501), (0.2422, -0.3033, -0.1229)], [], [(0, 1, 2), (0, 2, 3), (0, 3, 4), (0, 4, 5), (0, 5, 1), (6, 7, 8), (9, 6, 8), (10, 9, 8), (11, 10, 12, 13), (13, 12, 7, 14), (12, 10, 8), (4, 11, 13, 5), (1, 14, 15, 2), (14, 7, 6, 15), (7, 12, 8), (5, 13, 14, 1), (2, 15, 16, 3), (15, 6, 9, 16), (3, 16, 11, 4), (16, 9, 10, 11)])
me_ice_001.polygons.foreach_set('use_smooth', [True] * 20)
_uv = me_ice_001.uv_layers.new(name='UVMap')
_uv.uv.foreach_set('vector', [0.6041, 0.3876, 0.5232, 0.2415, 0.5816, 0.2278, 0.6041, 0.3876, 0.5816, 0.2278, 0.6393, 0.2252, 0.3276, 0.3266, 0.2369, 0.2008, 0.2874, 0.1843, 0.3276, 0.3266, 0.2874, 0.1843, 0.3371, 0.1799, 0.3276, 0.3266, 0.3371, 0.1799, 0.3932, 0.1839, 0.5577, 0.06687, 0.5239, 0.05812, 0.5557, 0.03743, 0.5955, 0.05487, 0.5577, 0.06687, 0.5557, 0.03743, 0.2792, 0.07475, 0.2478, 0.04414, 0.2883, 0.03043, 0.2841, 0.1504, 0.2792, 0.07475, 0.3128, 0.06441, 0.3322, 0.1284, 0.3322, 0.1284, 0.3128, 0.06441, 0.3269, 0.02444, 0.3922, 0.09729, 0.3128, 0.06441, 0.2792, 0.07475, 0.2883, 0.03043, 0.2874, 0.1843, 0.2841, 0.1504, 0.3322, 0.1284, 0.3371, 0.1799, 0.5232, 0.2415, 0.5056, 0.156, 0.5741, 0.16, 0.5816, 0.2278, 0.5056, 0.156, 0.5239, 0.05812, 0.5577, 0.06687, 0.5741, 0.16, 0.3269, 0.02444, 0.3128, 0.06441, 0.2883, 0.03043, 0.3371, 0.1799, 0.3322, 0.1284, 0.3922, 0.09729, 0.3932, 0.1839, 0.5816, 0.2278, 0.5741, 0.16, 0.6376, 0.1709, 0.6393, 0.2252, 0.5741, 0.16, 0.5577, 0.06687, 0.5955, 0.05487, 0.6376, 0.1709, 0.2369, 0.2008, 0.2177, 0.1544, 0.2841, 0.1504, 0.2874, 0.1843, 0.2177, 0.1544, 0.2478, 0.04414, 0.2792, 0.07475, 0.2841, 0.1504])
me_ice_001.materials.append(mat_ice_mat1)
me_ice_001.use_remesh_preserve_volume = False
me_ice_001.use_remesh_preserve_attributes = False
me_ice_001.use_mirror_vertex_groups = False
me_ice_001.update()
me_ice_000 = bpy.data.meshes.new('ice.000')
me_ice_000.from_pydata([(0.2547, 0.248, 1.251), (0.3691, 0.3271, 0.3804), (0.1399, 0.5788, 0.3685), (-0.05396, 0.5102, 1.248), (0.384, -0.4723, 0.06901), (0.3914, -0.2399, -0.3999), (0.5255, 0.01595, 0.3456), (0.4969, -0.04058, 0.8434), (0.4087, -0.2701, 0.8688), (0.1612, -0.6097, 0.2793), (0.2575, -0.1548, 1.203), (0.03221, -0.46, 0.7321), (-0.0905, -0.4984, 0.07042), (0.1059, -0.6262, -0.108), (0.07467, -0.3033, -1.132), (0.1434, -0.3913, -0.8998), (0.3316, -0.01873, -0.3817), (-0.2245, 0.6009, 0.2785), (-0.2595, 0.5509, 1.192), (-0.4415, 0.3966, 0.2563), (-0.45, 0.4335, 1.179), (-0.646, 0.01919, 0.3375), (-0.5932, 0.09779, 1.163), (-0.3603, -0.3935, 0.3223), (-0.2856, -0.2835, 1.11), (-0.1179, 0.4197, -0.6483), (-0.4526, 0.01645, -0.5754), (-0.2002, -0.3359, -0.9593), (-0.02329, 0.3065, -1.644), (-0.2599, 0.101, -1.591), (-0.003679, -0.2503, -1.562), (0.1858, 0.3094, -0.5588), (0.255, 0.2037, -1.474), (-0.1488, 0.1711, 1.536), (0.09405, 0.04153, -3.1)], [], [(0, 1, 2, 3), (4, 5, 6, 7), (1, 0, 7, 6), (8, 9, 4, 7), (7, 0, 10, 8), (10, 11, 9, 8), (11, 12, 13, 9), (12, 14, 15, 13), (9, 13, 4), (14, 16, 5, 15), (4, 13, 15), (16, 1, 6, 5), (4, 15, 5), (3, 2, 17, 18), (18, 17, 19, 20), (20, 19, 21, 22), (22, 21, 23, 24), (11, 24, 23, 12), (21, 19, 25, 26), (12, 23, 27, 14), (26, 25, 28, 29), (21, 26, 27, 23), (29, 30, 27, 26), (30, 14, 27), (16, 31, 2, 1), (17, 25, 19), (2, 31, 25, 17), (14, 31, 16), (31, 14, 32), (25, 31, 32, 28), (10, 24, 11), (0, 3, 33), (3, 18, 33), (18, 20, 33), (0, 33, 10), (20, 22, 33), (22, 24, 33), (24, 10, 33), (29, 28, 34), (14, 30, 34), (32, 14, 34), (34, 30, 29), (28, 32, 34)])
me_ice_000.polygons.foreach_set('use_smooth', [True] * 43)
_uv = me_ice_000.uv_layers.new(name='UVMap')
_uv.uv.foreach_set('vector', [0.2566, 0.7243, 0.3118, 0.6052, 0.3708, 0.6161, 0.3063, 0.7801, 0.1993, 0.5612, 0.2215, 0.4906, 0.2577, 0.5964, 0.239, 0.6552, 0.3118, 0.6052, 0.2566, 0.7243, 0.239, 0.6552, 0.2577, 0.5964, 0.2099, 0.6515, 0.1639, 0.5774, 0.1993, 0.5612, 0.239, 0.6552, 0.239, 0.6552, 0.2566, 0.7243, 0.2067, 0.6925, 0.2099, 0.6515, 0.2067, 0.6925, 0.1567, 0.641, 0.1639, 0.5774, 0.2099, 0.6515, 0.1567, 0.641, 0.1268, 0.561, 0.1585, 0.5408, 0.1639, 0.5774, 0.1268, 0.561, 0.1683, 0.386, 0.174, 0.4159, 0.1585, 0.5408, 0.1639, 0.5774, 0.1585, 0.5408, 0.1993, 0.5612, 0.1683, 0.386, 0.254, 0.4935, 0.2215, 0.4906, 0.174, 0.4159, 0.1993, 0.5612, 0.1585, 0.5408, 0.174, 0.4159, 0.254, 0.4935, 0.3118, 0.6052, 0.2577, 0.5964, 0.2215, 0.4906, 0.1993, 0.5612, 0.174, 0.4159, 0.2215, 0.4906, 0.7107, 0.7235, 0.6601, 0.5964, 0.7209, 0.5804, 0.7345, 0.706, 0.7345, 0.706, 0.7209, 0.5804, 0.7666, 0.5724, 0.7645, 0.7017, 0.7645, 0.7017, 0.7666, 0.5724, 0.8364, 0.5844, 0.8198, 0.7103, 0.0653, 0.7725, 0.00017, 0.6196, 0.08785, 0.6017, 0.127, 0.7048, 0.1567, 0.641, 0.127, 0.7048, 0.08785, 0.6017, 0.1268, 0.561, 0.8364, 0.5844, 0.7666, 0.5724, 0.7125, 0.4311, 0.806, 0.4462, 0.1268, 0.561, 0.08785, 0.6017, 0.1226, 0.4033, 0.1683, 0.386, 0.806, 0.4462, 0.7125, 0.4311, 0.7063, 0.2822, 0.7617, 0.2896, 0.00017, 0.6196, 0.03489, 0.4631, 0.1226, 0.4033, 0.08785, 0.6017, 0.07228, 0.3009, 0.156, 0.3175, 0.1226, 0.4033, 0.03489, 0.4631, 0.156, 0.3175, 0.1683, 0.386, 0.1226, 0.4033, 0.254, 0.4935, 0.3143, 0.4554, 0.3708, 0.6161, 0.3118, 0.6052, 0.7209, 0.5804, 0.7125, 0.4311, 0.7666, 0.5724, 0.6601, 0.5964, 0.6573, 0.4514, 0.7125, 0.4311, 0.7209, 0.5804, 0.1683, 0.386, 0.3143, 0.4554, 0.254, 0.4935, 0.3143, 0.4554, 0.1683, 0.386, 0.2579, 0.3137, 0.7125, 0.4311, 0.6573, 0.4514, 0.6499, 0.3076, 0.7063, 0.2822, 0.2067, 0.6925, 0.127, 0.7048, 0.1567, 0.641, 0.2566, 0.7243, 0.3063, 0.7801, 0.1992, 0.8037, 0.7107, 0.7235, 0.7345, 0.706, 0.7552, 0.784, 0.7345, 0.706, 0.7645, 0.7017, 0.7552, 0.784, 0.2566, 0.7243, 0.1992, 0.8037, 0.2067, 0.6925, 0.7645, 0.7017, 0.8198, 0.7103, 0.7552, 0.784, 0.0653, 0.7725, 0.127, 0.7048, 0.1992, 0.8037, 0.127, 0.7048, 0.2067, 0.6925, 0.1992, 0.8037, 0.7617, 0.2896, 0.7063, 0.2822, 0.6995, 0.00017, 0.1683, 0.386, 0.156, 0.3175, 0.1596, 0.00017, 0.2579, 0.3137, 0.1683, 0.386, 0.1596, 0.00017, 0.1596, 0.00017, 0.156, 0.3175, 0.07228, 0.3009, 0.7063, 0.2822, 0.6499, 0.3076, 0.6995, 0.00017])
me_ice_000.materials.append(mat_ice_mat1)
me_ice_000.use_remesh_preserve_volume = False
me_ice_000.use_remesh_preserve_attributes = False
me_ice_000.use_mirror_vertex_groups = False
me_ice_000.update()
me_ice_002 = bpy.data.meshes.new('ice.002')
me_ice_002.from_pydata([(-0.009689, -0.05174, -1.558), (-0.007976, 0.2836, -0.5319), (0.3092, 0.05007, -0.5287), (0.1902, -0.07633, -0.5362), (-0.2099, -0.06711, -0.5358), (-0.164, 0.04706, -0.5251), (0.2143, 0.01345, 0.8195), (-0.01323, 0.1929, 0.7914), (-0.01287, -0.06024, 0.8459), (0.1425, -0.2725, 0.7425), (-0.2018, -0.3136, 0.648), (-0.2967, -0.1518, -0.2065), (-0.2962, 0.03553, 0.6826), (-0.2415, 0.1, -0.05334), (0.0008381, 0.3304, 0.07126), (0.3585, 0.05139, 0.01245), (0.2383, -0.1112, -0.1375)], [], [(0, 1, 2), (0, 2, 3), (0, 3, 4), (0, 4, 5), (0, 5, 1), (6, 7, 8), (9, 6, 8), (10, 9, 8), (11, 10, 12, 13), (13, 12, 7, 14), (12, 10, 8), (4, 11, 13, 5), (1, 14, 15, 2), (14, 7, 6, 15), (7, 12, 8), (5, 13, 14, 1), (2, 15, 16, 3), (15, 6, 9, 16), (3, 16, 11, 4), (16, 9, 10, 11)])
me_ice_002.polygons.foreach_set('use_smooth', [True] * 20)
_uv = me_ice_002.uv_layers.new(name='UVMap')
_uv.uv.foreach_set('vector', [0.8197, 0.3722, 0.7739, 0.2086, 0.8348, 0.2085, 0.8197, 0.3722, 0.8348, 0.2085, 0.8595, 0.2154, 0.364, 0.89, 0.2007, 0.9477, 0.1889, 0.883, 0.364, 0.89, 0.1889, 0.883, 0.1928, 0.8625, 0.364, 0.89, 0.1928, 0.8625, 0.1985, 0.8173, 0.8481, 0.04695, 0.8176, 0.03048, 0.8532, 0.01816, 0.8873, 0.04442, 0.8481, 0.04695, 0.8532, 0.01816, 0.05629, 0.903, 0.02312, 0.9373, 0.00899, 0.8906, 0.144, 0.8882, 0.05629, 0.903, 0.04894, 0.8698, 0.1265, 0.8536, 0.1265, 0.8536, 0.04894, 0.8698, 0.01033, 0.8457, 0.1069, 0.8025, 0.04894, 0.8698, 0.05629, 0.903, 0.00899, 0.8906, 0.1889, 0.883, 0.144, 0.8882, 0.1265, 0.8536, 0.1928, 0.8625, 0.7739, 0.2086, 0.7766, 0.1205, 0.8423, 0.1399, 0.8348, 0.2085, 0.7766, 0.1205, 0.8176, 0.03048, 0.8481, 0.04695, 0.8423, 0.1399, 0.01033, 0.8457, 0.04894, 0.8698, 0.00899, 0.8906, 0.1928, 0.8625, 0.1265, 0.8536, 0.1069, 0.8025, 0.1985, 0.8173, 0.8348, 0.2085, 0.8423, 0.1399, 0.8691, 0.1625, 0.8595, 0.2154, 0.8423, 0.1399, 0.8481, 0.04695, 0.8873, 0.04442, 0.8691, 0.1625, 0.2007, 0.9477, 0.148, 0.9662, 0.144, 0.8882, 0.1889, 0.883, 0.148, 0.9662, 0.02312, 0.9373, 0.05629, 0.903, 0.144, 0.8882])
me_ice_002.materials.append(mat_ice_mat1)
me_ice_002.use_remesh_preserve_volume = False
me_ice_002.use_remesh_preserve_attributes = False
me_ice_002.use_mirror_vertex_groups = False
me_ice_002.update()
me_ice_004 = bpy.data.meshes.new('ice.004')
me_ice_004.from_pydata([(-0.03061, -0.02395, -1.498), (-0.01527, 0.3136, -0.2852), (0.2759, 0.07789, -0.3788), (0.1745, -0.222, -0.3835), (-0.2513, -0.2376, -0.432), (-0.1656, 0.08538, -0.359), (0.03598, 0.005823, 0.5664), (-0.04696, 0.06685, 0.5403), (-0.04856, -0.02388, 0.588), (0.008595, -0.09938, 0.5242), (-0.113, -0.111, 0.4853), (-0.1396, 0.007473, 0.5024), (0.3159, 0.1607, 0.1303)], [], [(0, 1, 2), (0, 2, 3), (0, 3, 4), (0, 4, 5), (0, 5, 1), (6, 7, 8), (9, 6, 8), (10, 9, 8), (11, 10, 8), (3, 9, 10, 4), (5, 11, 7, 1), (7, 11, 8), (4, 10, 11, 5), (1, 7, 6, 12), (12, 6, 9, 3), (2, 12, 3), (1, 12, 2)])
me_ice_004.polygons.foreach_set('use_smooth', [True] * 17)
_uv = me_ice_004.uv_layers.new(name='UVMap')
_uv.uv.foreach_set('vector', [0.2279, 0.9697, 0.4652, 0.8483, 0.4666, 0.9269, 0.2279, 0.9697, 0.4666, 0.9269, 0.4709, 0.9904, 0.6212, 0.8133, 0.8607, 0.7903, 0.8236, 0.8675, 0.6212, 0.8133, 0.8236, 0.8675, 0.8138, 0.9286, 0.6212, 0.8133, 0.8138, 0.9286, 0.8079, 0.9816, 0.6046, 0.8997, 0.6092, 0.8803, 0.6207, 0.8968, 0.6149, 0.9183, 0.6046, 0.8997, 0.6207, 0.8968, 0.9429, 0.9248, 0.9649, 0.9194, 0.9603, 0.9403, 0.9396, 0.9424, 0.9429, 0.9248, 0.9603, 0.9403, 0.8607, 0.7903, 0.9649, 0.9194, 0.9429, 0.9248, 0.8236, 0.8675, 0.8138, 0.9286, 0.9396, 0.9424, 0.9529, 0.9588, 0.8079, 0.9816, 0.9529, 0.9588, 0.9396, 0.9424, 0.9603, 0.9403, 0.8236, 0.8675, 0.9429, 0.9248, 0.9396, 0.9424, 0.8138, 0.9286, 0.4652, 0.8483, 0.6092, 0.8803, 0.6046, 0.8997, 0.5295, 0.9071, 0.5295, 0.9071, 0.6046, 0.8997, 0.6149, 0.9183, 0.4709, 0.9904, 0.4666, 0.9269, 0.5295, 0.9071, 0.4709, 0.9904, 0.4652, 0.8483, 0.5295, 0.9071, 0.4666, 0.9269])
me_ice_004.materials.append(mat_ice_mat1)
me_ice_004.use_remesh_preserve_volume = False
me_ice_004.use_remesh_preserve_attributes = False
me_ice_004.use_mirror_vertex_groups = False
me_ice_004.update()
me_ice_003 = bpy.data.meshes.new('ice.003')
me_ice_003.from_pydata([(0.5636, 0.1382, 0.115), (0.5702, 0.06357, 0.792), (0.4542, -0.2188, 0.6244), (0.3881, -0.2815, 0.9783), (0.1837, -0.4833, 0.6994), (0.2074, -0.116, -0.8312), (-0.02705, -0.5473, 0.6833), (-0.3232, 0.5723, 0.7465), (-0.585, 0.2412, 0.9876), (-0.08647, 0.0938, 1.095), (0.3221, 0.1802, 1.011), (0.08941, -0.5296, 0.886), (-0.4757, 0.3348, 0.1492), (-0.5785, -0.04428, 0.6758), (-0.006743, 0.4401, 0.9896), (0.2072, 0.4701, 0.01296), (-0.1807, 0.5317, -0.1008), (-0.312, -0.4746, 0.7831), (-0.2329, -0.3627, 0.9993), (-0.06228, 0.3358, -0.9838), (-0.4123, -0.09257, -0.5505), (-0.1548, -0.4025, 0.1102), (0.02745, 0.2029, -1.833), (-0.3542, -0.0946, -1.382), (-0.1262, -0.3203, -0.9294), (0.3544, 0.2599, -0.7109), (0.3658, 0.1344, -1.522), (0.1843, -0.03089, -3.495)], [], [(0, 1, 2), (3, 4, 2, 1), (5, 0, 2), (6, 5, 4), (7, 8, 9), (0, 10, 1), (2, 4, 5), (11, 6, 4), (8, 12, 13), (14, 15, 16, 7), (8, 13, 17, 18), (11, 18, 17, 6), (13, 12, 19, 20), (6, 17, 21, 5), (20, 19, 22, 23), (13, 20, 21, 17), (23, 24, 21, 20), (24, 5, 21), (3, 1, 10), (16, 19, 12), (15, 25, 19, 16), (25, 0, 5), (25, 5, 26), (19, 25, 26, 22), (3, 18, 11), (10, 14, 9), (14, 7, 9), (10, 9, 3), (8, 18, 9), (18, 3, 9), (23, 22, 27), (5, 24, 27), (26, 5, 27), (27, 24, 23), (22, 26, 27), (10, 0, 15, 14), (3, 11, 4), (7, 16, 12, 8), (0, 25, 15)])
me_ice_003.polygons.foreach_set('use_smooth', [True] * 39)
_uv = me_ice_003.uv_layers.new(name='UVMap')
_uv.uv.foreach_set('vector', [0.5625, 0.5968, 0.5413, 0.6637, 0.5166, 0.6533, 0.5114, 0.6752, 0.4864, 0.6565, 0.5166, 0.6533, 0.5413, 0.6637, 0.4898, 0.4488, 0.5625, 0.5968, 0.5166, 0.6533, 0.4654, 0.6611, 0.4898, 0.4488, 0.4864, 0.6565, 0.9003, 0.6537, 0.9538, 0.7006, 0.8825, 0.7463, 0.5625, 0.5968, 0.5569, 0.7014, 0.5413, 0.6637, 0.5166, 0.6533, 0.4864, 0.6565, 0.4898, 0.4488, 0.481, 0.6711, 0.4654, 0.6611, 0.4864, 0.6565, 0.9538, 0.7006, 0.9424, 0.5828, 0.9987, 0.6622, 0.8541, 0.6953, 0.8368, 0.5512, 0.8958, 0.5442, 0.9003, 0.6537, 0.3898, 0.8037, 0.3712, 0.7132, 0.444, 0.6763, 0.4581, 0.699, 0.481, 0.6711, 0.4581, 0.699, 0.444, 0.6763, 0.4654, 0.6611, 0.9987, 0.6622, 0.9424, 0.5828, 0.9111, 0.4099, 0.9957, 0.4822, 0.4654, 0.6611, 0.444, 0.6763, 0.4465, 0.6048, 0.4898, 0.4488, 0.9957, 0.4822, 0.9111, 0.4099, 0.9235, 0.2966, 0.9998, 0.3762, 0.3712, 0.7132, 0.3731, 0.5013, 0.4465, 0.6048, 0.444, 0.6763, 0.3712, 0.3923, 0.4294, 0.4627, 0.4465, 0.6048, 0.3731, 0.5013, 0.4294, 0.4627, 0.4898, 0.4488, 0.4465, 0.6048, 0.5114, 0.6752, 0.5413, 0.6637, 0.5569, 0.7014, 0.8958, 0.5442, 0.9111, 0.4099, 0.9424, 0.5828, 0.8368, 0.5512, 0.8368, 0.4389, 0.9111, 0.4099, 0.8958, 0.5442, 0.5625, 0.4655, 0.5625, 0.5968, 0.4898, 0.4488, 0.5625, 0.4655, 0.4898, 0.4488, 0.5258, 0.3467, 0.9111, 0.4099, 0.8368, 0.4389, 0.8567, 0.331, 0.9235, 0.2966, 0.5114, 0.6752, 0.4581, 0.699, 0.481, 0.6711, 0.5569, 0.7014, 0.6028, 0.7575, 0.5123, 0.77, 0.8541, 0.6953, 0.9003, 0.6537, 0.8825, 0.7463, 0.5569, 0.7014, 0.5123, 0.77, 0.5114, 0.6752, 0.3898, 0.8037, 0.4581, 0.699, 0.5123, 0.77, 0.4581, 0.699, 0.5114, 0.6752, 0.5123, 0.77, 0.9998, 0.3762, 0.9235, 0.2966, 0.9612, 0.00017, 0.4898, 0.4488, 0.4294, 0.4627, 0.4373, 0.00017, 0.5258, 0.3467, 0.4898, 0.4488, 0.4373, 0.00017, 0.4373, 0.00017, 0.4294, 0.4627, 0.3712, 0.3923, 0.9235, 0.2966, 0.8567, 0.331, 0.9612, 0.00017, 0.5569, 0.7014, 0.5625, 0.5968, 0.6495, 0.5809, 0.6028, 0.7575, 0.5114, 0.6752, 0.481, 0.6711, 0.4864, 0.6565, 0.9003, 0.6537, 0.8958, 0.5442, 0.9424, 0.5828, 0.9538, 0.7006, 0.5625, 0.5968, 0.5625, 0.4655, 0.6495, 0.5809])
me_ice_003.materials.append(mat_ice_mat1)
me_ice_003.use_remesh_preserve_volume = False
me_ice_003.use_remesh_preserve_attributes = False
me_ice_003.use_mirror_vertex_groups = False
me_ice_003.update()
me_ice_005 = bpy.data.meshes.new('ice.005')
me_ice_005.from_pydata([(-0.009689, -0.05174, -1.558), (-0.007976, 0.2836, -0.5319), (0.3092, 0.05007, -0.5287), (0.1902, -0.07633, -0.5362), (-0.2099, -0.06711, -0.5358), (-0.164, 0.04706, -0.5251), (0.2143, 0.01345, 0.8195), (-0.01323, 0.1929, 0.7914), (-0.01287, -0.06024, 0.8459), (0.1425, -0.2725, 0.7425), (-0.2018, -0.3136, 0.648), (-0.2967, -0.1518, -0.2065), (-0.2962, 0.03553, 0.6826), (-0.2415, 0.1, -0.05334), (0.0008381, 0.3304, 0.07126), (0.3585, 0.05139, 0.01245), (0.2383, -0.1112, -0.1375)], [], [(0, 1, 2), (0, 2, 3), (0, 3, 4), (0, 4, 5), (0, 5, 1), (6, 7, 8), (9, 6, 8), (10, 9, 8), (11, 10, 12, 13), (13, 12, 7, 14), (12, 10, 8), (4, 11, 13, 5), (1, 14, 15, 2), (14, 7, 6, 15), (7, 12, 8), (5, 13, 14, 1), (2, 15, 16, 3), (15, 6, 9, 16), (3, 16, 11, 4), (16, 9, 10, 11)])
me_ice_005.polygons.foreach_set('use_smooth', [True] * 20)
_uv = me_ice_005.uv_layers.new(name='UVMap')
_uv.uv.foreach_set('vector', [0.8197, 0.3722, 0.7739, 0.2086, 0.8348, 0.2085, 0.8197, 0.3722, 0.8348, 0.2085, 0.8595, 0.2154, 0.364, 0.89, 0.2007, 0.9477, 0.1889, 0.883, 0.364, 0.89, 0.1889, 0.883, 0.1928, 0.8625, 0.364, 0.89, 0.1928, 0.8625, 0.1985, 0.8173, 0.8481, 0.04695, 0.8176, 0.03048, 0.8532, 0.01816, 0.8873, 0.04442, 0.8481, 0.04695, 0.8532, 0.01816, 0.05629, 0.903, 0.02312, 0.9373, 0.00899, 0.8906, 0.144, 0.8882, 0.05629, 0.903, 0.04894, 0.8698, 0.1265, 0.8536, 0.1265, 0.8536, 0.04894, 0.8698, 0.01033, 0.8457, 0.1069, 0.8025, 0.04894, 0.8698, 0.05629, 0.903, 0.00899, 0.8906, 0.1889, 0.883, 0.144, 0.8882, 0.1265, 0.8536, 0.1928, 0.8625, 0.7739, 0.2086, 0.7766, 0.1205, 0.8423, 0.1399, 0.8348, 0.2085, 0.7766, 0.1205, 0.8176, 0.03048, 0.8481, 0.04695, 0.8423, 0.1399, 0.01033, 0.8457, 0.04894, 0.8698, 0.00899, 0.8906, 0.1928, 0.8625, 0.1265, 0.8536, 0.1069, 0.8025, 0.1985, 0.8173, 0.8348, 0.2085, 0.8423, 0.1399, 0.8691, 0.1625, 0.8595, 0.2154, 0.8423, 0.1399, 0.8481, 0.04695, 0.8873, 0.04442, 0.8691, 0.1625, 0.2007, 0.9477, 0.148, 0.9662, 0.144, 0.8882, 0.1889, 0.883, 0.148, 0.9662, 0.02312, 0.9373, 0.05629, 0.903, 0.144, 0.8882])
me_ice_005.materials.append(mat_ice_mat1)
me_ice_005.use_remesh_preserve_volume = False
me_ice_005.use_remesh_preserve_attributes = False
me_ice_005.use_mirror_vertex_groups = False
me_ice_005.update()

# ---- objects
ob_lamp = bpy.data.objects.new('Lamp', light_lamp)
ob_camera = bpy.data.objects.new('Camera', cam_camera)
ob_ice_008 = bpy.data.objects.new('ice.008', me_ice_017)
ob_ice_007 = bpy.data.objects.new('ice.007', me_ice_016)
ob_ice_003 = bpy.data.objects.new('ice.003', me_ice_014)
ob_ice_001 = bpy.data.objects.new('ice.001', me_ice_012)
ob_ice_006 = bpy.data.objects.new('ice.006', me_ice_015)
ob_ice_002 = bpy.data.objects.new('ice.002', me_ice_013)
ob_ice_005 = bpy.data.objects.new('ice.005', me_ice_010)
ob_ice_011 = bpy.data.objects.new('ice.011', me_ice_020)
ob_ice_010 = bpy.data.objects.new('ice.010', me_ice_019)
ob_ice_000 = bpy.data.objects.new('ice.000', me_ice_011)
ob_ice_009 = bpy.data.objects.new('ice.009', me_ice_018)
ob_ice_004 = bpy.data.objects.new('ice.004', me_ice_009)
ob_cube_003 = bpy.data.objects.new('Cube.003', me_cube_003)
ob_cube_002 = bpy.data.objects.new('Cube.002', me_cube_002)
ob_cube_001 = bpy.data.objects.new('Cube.001', me_cube_001)
ob_cube = bpy.data.objects.new('Cube', me_cube)
ob_snow_flat_005 = bpy.data.objects.new('snow_flat.005', me_grid_006)
ob_snow_flat_001 = bpy.data.objects.new('snow_flat.001', me_grid_002)
ob_snow_flat = bpy.data.objects.new('snow_flat', me_grid)
ob_snow_flat_004 = bpy.data.objects.new('snow_flat.004', me_grid_005)
ob_snow_flat_003 = bpy.data.objects.new('snow_flat.003', me_grid_004)
ob_snow_flat_002 = bpy.data.objects.new('snow_flat.002', me_grid_003)
ob_ice_basic_005 = bpy.data.objects.new('ice_basic.005', me_ice_001)
ob_ice_basic_004 = bpy.data.objects.new('ice_basic.004', me_ice_000)
ob_ice_basic_003 = bpy.data.objects.new('ice_basic.003', me_ice_002)
ob_ice_basic_002 = bpy.data.objects.new('ice_basic.002', me_ice_004)
ob_ice_basic_001 = bpy.data.objects.new('ice_basic.001', me_ice_003)
ob_ice_basic = bpy.data.objects.new('ice_basic', me_ice_005)

# ---- transforms, parenting, visibility, modifiers, constraints
ob_lamp.location = (4.076, 1.005, 5.904)
ob_lamp.rotation_euler = (0.6503, 0.05522, 1.866)
ob_lamp.lock_rotations_4d = False
ob_lamp.empty_display_type = 'ARROWS'
ob_lamp.color = (0.0, 0.0, 0.0, 0.0)
ob_lamp.lineart.crease_threshold = 0.0
ob_camera.location = (-0.7296, -20.66, 6.254)
ob_camera.rotation_euler = (1.277, -2.647e-10, 0.007)
ob_camera.scale = (1.0, 1.0, 1.0)
ob_camera.lock_rotations_4d = False
ob_camera.empty_display_type = 'ARROWS'
ob_camera.color = (0.0, 0.0, 0.0, 0.0)
ob_camera.display_type = 'WIRE'
ob_camera.lineart.crease_threshold = 0.0
ob_ice_008.parent = ob_cube_003
ob_ice_008.matrix_parent_inverse = Matrix(((1.0, 0.0, 0.0, -0.2546), (0.0, 1.0, 0.0, 3.147), (0.0, 0.0, 1.0, -3.134), (0.0, 0.0, 0.0, 1.0)))
ob_ice_008.location = (2.855, -1.354, -1.411)
ob_ice_008.lineart.crease_threshold = 0.0
ob_ice_007.parent = ob_cube_003
ob_ice_007.matrix_parent_inverse = Matrix(((1.0, 0.0, 0.0, -0.2546), (0.0, 1.0, 0.0, 3.147), (0.0, 0.0, 1.0, -3.134), (0.0, 0.0, 0.0, 1.0)))
ob_ice_007.location = (2.855, -2.675, -0.6966)
ob_ice_007.lineart.crease_threshold = 0.0
ob_ice_003.parent = ob_cube_003
ob_ice_003.matrix_parent_inverse = Matrix(((1.0, 0.0, 0.0, -0.2546), (0.0, 1.0, 0.0, 3.147), (0.0, 0.0, 1.0, -3.134), (0.0, 0.0, 0.0, 1.0)))
ob_ice_003.location = (-3.065, -1.118, -0.8163)
ob_ice_003.lineart.crease_threshold = 0.0
ob_ice_001.parent = ob_cube_003
ob_ice_001.matrix_parent_inverse = Matrix(((1.0, 0.0, 0.0, -0.2546), (0.0, 1.0, 0.0, 3.147), (0.0, 0.0, 1.0, -3.134), (0.0, 0.0, 0.0, 1.0)))
ob_ice_001.location = (-3.065, -2.592, -1.411)
ob_ice_001.lineart.crease_threshold = 0.0
ob_ice_006.parent = ob_cube_002
ob_ice_006.matrix_parent_inverse = Matrix(((1.0, 0.0, 0.0, -0.2546), (0.0, 1.0, 0.0, 1.122), (0.0, 0.0, 1.0, -3.134), (0.0, 0.0, 0.0, 1.0)))
ob_ice_006.location = (2.855, -0.2107, -0.8163)
ob_ice_006.lineart.crease_threshold = 0.0
ob_ice_002.parent = ob_cube_002
ob_ice_002.matrix_parent_inverse = Matrix(((1.0, 0.0, 0.0, -0.2546), (0.0, 1.0, 0.0, 1.122), (0.0, 0.0, 1.0, -3.134), (0.0, 0.0, 0.0, 1.0)))
ob_ice_002.location = (-3.065, -0.1445, -0.6966)
ob_ice_002.lineart.crease_threshold = 0.0
ob_ice_005.parent = ob_cube_002
ob_ice_005.matrix_parent_inverse = Matrix(((1.0, 0.0, 0.0, -0.2546), (0.0, 1.0, 0.0, 1.122), (0.0, 0.0, 1.0, -3.134), (0.0, 0.0, 0.0, 1.0)))
ob_ice_005.location = (-3.065, 0.8718, -0.9888)
ob_ice_005.lineart.crease_threshold = 0.0
ob_ice_011.parent = ob_cube_001
ob_ice_011.matrix_parent_inverse = Matrix(((1.0, 1.518e-08, 7.451e-09, -0.2546), (0.0, 1.0, 0.0, -1.001), (0.0, 1.868e-07, 1.0, -3.134), (0.0, 0.0, 0.0, 1.0)))
ob_ice_011.location = (2.855, 1.966, -0.9888)
ob_ice_011.lineart.crease_threshold = 0.0
ob_ice_010.parent = ob_cube_001
ob_ice_010.matrix_parent_inverse = Matrix(((1.0, 1.518e-08, 7.451e-09, -0.2546), (0.0, 1.0, 0.0, -1.001), (0.0, 1.868e-07, 1.0, -3.134), (0.0, 0.0, 0.0, 1.0)))
ob_ice_010.location = (2.855, 0.8118, -1.066)
ob_ice_010.lineart.crease_threshold = 0.0
ob_ice_000.parent = ob_cube_001
ob_ice_000.matrix_parent_inverse = Matrix(((1.0, 1.518e-08, 7.451e-09, -0.2546), (0.0, 1.0, 0.0, -1.001), (0.0, 1.868e-07, 1.0, -3.134), (0.0, 0.0, 0.0, 1.0)))
ob_ice_000.location = (-3.065, 2.198, -0.8163)
ob_ice_000.lineart.crease_threshold = 0.0
ob_ice_009.parent = ob_cube
ob_ice_009.matrix_parent_inverse = Matrix(((1.0, 0.0, 0.0, -0.2546), (0.0, 1.0, 0.0, -3.23), (0.0, 0.0, 1.0, -3.134), (0.0, 0.0, 0.0, 1.0)))
ob_ice_009.location = (2.855, 2.981, -0.8163)
ob_ice_009.lineart.crease_threshold = 0.0
ob_ice_004.parent = ob_cube
ob_ice_004.matrix_parent_inverse = Matrix(((1.0, 0.0, 0.0, -0.2546), (0.0, 1.0, 0.0, -3.23), (0.0, 0.0, 1.0, -3.134), (0.0, 0.0, 0.0, 1.0)))
ob_ice_004.location = (-3.065, 3.056, -1.066)
ob_ice_004.lineart.crease_threshold = 0.0
ob_cube_003.location = (0.2546, -3.147, 3.134)
ob_cube_003.hide_render = True
ob_cube_003.display_type = 'BOUNDS'
ob_cube_003.lineart.crease_threshold = 0.0
ob_cube_002.location = (0.2546, -1.122, 3.134)
ob_cube_002.hide_render = True
ob_cube_002.display_type = 'BOUNDS'
ob_cube_002.lineart.crease_threshold = 0.0
ob_cube_001.location = (0.2546, 1.001, 3.134)
ob_cube_001.hide_render = True
ob_cube_001.display_type = 'BOUNDS'
ob_cube_001.lineart.crease_threshold = 0.0
ob_cube.location = (0.2546, 3.23, 3.134)
ob_cube.hide_render = True
ob_cube.display_type = 'BOUNDS'
ob_cube.lineart.crease_threshold = 0.0
ob_snow_flat_005.parent = ob_cube_003
ob_snow_flat_005.matrix_parent_inverse = Matrix(((1.0, 0.0, 0.0, -0.2546), (0.0, 1.0, 0.0, 3.147), (0.0, 0.0, 1.0, -3.134), (0.0, 0.0, 0.0, 1.0)))
ob_snow_flat_005.location = (-0.1929, -2.985, -0.01427)
ob_snow_flat_005.lineart.crease_threshold = 0.0
ob_snow_flat_001.parent = ob_cube_003
ob_snow_flat_001.matrix_parent_inverse = Matrix(((1.0, 0.0, 0.0, -0.2546), (0.0, 1.0, 0.0, 3.147), (0.0, 0.0, 1.0, -3.134), (0.0, 0.0, 0.0, 1.0)))
ob_snow_flat_001.location = (2.877, -0.01679, -0.1286)
ob_snow_flat_001.lineart.crease_threshold = 0.0
ob_snow_flat.parent = ob_cube_003
ob_snow_flat.matrix_parent_inverse = Matrix(((1.0, 0.0, 0.0, -0.2546), (0.0, 1.0, 0.0, 3.147), (0.0, 0.0, 1.0, -3.134), (0.0, 0.0, 0.0, 1.0)))
ob_snow_flat.location = (-3.044, -0.01679, -0.1286)
ob_snow_flat.lineart.crease_threshold = 0.0
ob_snow_flat_004.parent = ob_cube_002
ob_snow_flat_004.matrix_parent_inverse = Matrix(((1.0, 0.0, 0.0, -0.2546), (0.0, 1.0, 0.0, 1.122), (0.0, 0.0, 1.0, -3.134), (0.0, 0.0, 0.0, 1.0)))
ob_snow_flat_004.location = (-0.1929, -1.178, -0.01427)
ob_snow_flat_004.lineart.crease_threshold = 0.0
ob_snow_flat_003.parent = ob_cube_001
ob_snow_flat_003.matrix_parent_inverse = Matrix(((1.0, 1.518e-08, 7.451e-09, -0.2546), (0.0, 1.0, 0.0, -1.001), (0.0, 1.868e-07, 1.0, -3.134), (0.0, 0.0, 0.0, 1.0)))
ob_snow_flat_003.location = (-0.1929, 0.8017, -0.01427)
ob_snow_flat_003.lineart.crease_threshold = 0.0
ob_snow_flat_002.parent = ob_cube
ob_snow_flat_002.matrix_parent_inverse = Matrix(((1.0, 0.0, 0.0, -0.2546), (0.0, 1.0, 0.0, -3.23), (0.0, 0.0, 1.0, -3.134), (0.0, 0.0, 0.0, 1.0)))
ob_snow_flat_002.location = (-0.1929, 2.881, -0.01427)
ob_snow_flat_002.lineart.crease_threshold = 0.0
ob_ice_basic_005.location = (0.0, 0.0, 0.0)
ob_ice_basic_005.lineart.crease_threshold = 0.0
ob_ice_basic_004.location = (0.0, 0.0, 0.0)
ob_ice_basic_004.lineart.crease_threshold = 0.0
ob_ice_basic_003.location = (0.0, 0.0, 0.0)
ob_ice_basic_003.lineart.crease_threshold = 0.0
ob_ice_basic_002.location = (0.0, 0.0, 0.0)
ob_ice_basic_002.lineart.crease_threshold = 0.0
ob_ice_basic_001.location = (0.0, 0.0, 0.0)
ob_ice_basic_001.lineart.crease_threshold = 0.0
ob_ice_basic.location = (0.0, 0.0, 0.0)
ob_ice_basic.lineart.crease_threshold = 0.0

# ---- collection membership
col_collection_1.objects.link(ob_lamp)
col_collection_1.objects.link(ob_camera)
col_collection_2.objects.link(ob_ice_008)
col_collection_2.objects.link(ob_ice_007)
col_collection_2.objects.link(ob_ice_003)
col_collection_2.objects.link(ob_ice_001)
col_collection_2.objects.link(ob_ice_006)
col_collection_2.objects.link(ob_ice_002)
col_collection_2.objects.link(ob_ice_005)
col_collection_2.objects.link(ob_ice_011)
col_collection_2.objects.link(ob_ice_010)
col_collection_2.objects.link(ob_ice_000)
col_collection_2.objects.link(ob_ice_009)
col_collection_2.objects.link(ob_ice_004)
col_collection_2.objects.link(ob_lamp)
col_collection_3.objects.link(ob_lamp)
col_collection_4.objects.link(ob_lamp)
col_collection_5.objects.link(ob_cube_003)
col_collection_5.objects.link(ob_cube_002)
col_collection_5.objects.link(ob_cube_001)
col_collection_5.objects.link(ob_cube)
col_collection_5.objects.link(ob_lamp)
col_collection_11.objects.link(ob_snow_flat_005)
col_collection_11.objects.link(ob_snow_flat_001)
col_collection_11.objects.link(ob_snow_flat)
col_collection_11.objects.link(ob_snow_flat_004)
col_collection_11.objects.link(ob_snow_flat_003)
col_collection_11.objects.link(ob_snow_flat_002)
col_collection_11.objects.link(ob_lamp)
col_collection_12.objects.link(ob_lamp)
col_collection_13.objects.link(ob_lamp)
col_collection_14.objects.link(ob_lamp)
col_collection_15.objects.link(ob_ice_basic_005)
col_collection_15.objects.link(ob_ice_basic_004)
col_collection_15.objects.link(ob_ice_basic_003)
col_collection_15.objects.link(ob_ice_basic_002)
col_collection_15.objects.link(ob_ice_basic_001)
col_collection_15.objects.link(ob_ice_basic)
col_collection_15.objects.link(ob_lamp)

# ---- scene / render settings (as saved in the file)
scene.camera = ob_camera
scene.frame_start = 1; scene.frame_end = 180; scene.frame_set(1)
scene.render.engine = 'BLENDER_EEVEE_NEXT'
scene.render.image_settings.compression = 90
scene.render.resolution_percentage = 50
scene.render.dither_intensity = 0.0
scene.render.film_transparent = True
scene.render.use_bake_selected_to_active = True
scene.cycles.use_denoising = False
scene.cycles.samples = 256
scene.cycles.sampling_pattern = 'TABULATED_SOBOL'
scene.cycles.light_sampling_threshold = 0.0
scene.cycles.use_adaptive_sampling = False
scene.cycles.use_light_tree = False
scene.cycles.blur_glossy = 0.0
scene.cycles.volume_bounces = 1
scene.cycles.pixel_filter_type = 'GAUSSIAN'
scene.cycles.sample_clamp_indirect = 0.0
scene.view_settings.view_transform = 'Standard'
bpy.context.view_layer.update()

